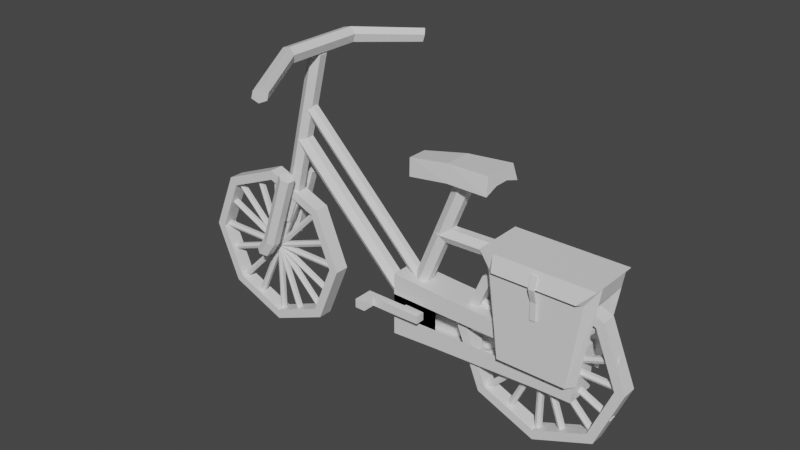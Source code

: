 # Source: bicycle.blend  (saved by Blender 2.90.8; exported with 4.5.12 LTS)
import bpy
from mathutils import Matrix  # noqa: F401  (used for matrix-valued properties, if any)

bpy.ops.wm.read_factory_settings(use_empty=True)
scene = bpy.context.scene
scene.name = 'Scene'

# ---- collections
col_collection = bpy.data.collections.new('Collection'); scene.collection.children.link(col_collection)

# ---- materials (node trees are filled in below, after node groups)
mat_material = bpy.data.materials.new('Material')
mat_material.alpha_threshold = 0.0
mat_material.use_transparent_shadow = False
mat_material.line_color = (0.0, 0.0, 0.0, 1.0)

# ---- material node trees
mat_material.use_nodes = True; mat_material.node_tree.nodes.clear()
_N = mat_material.node_tree.nodes; _L = mat_material.node_tree.links
n0 = _N.new('ShaderNodeOutputMaterial'); n0.name = 'Material Output'; n0.location = (300, 300)
n1 = _N.new('ShaderNodeBsdfPrincipled'); n1.name = 'Principled BSDF'; n1.location = (10, 300)
n1.distribution = 'GGX'
n1.subsurface_method = 'BURLEY'
n1.inputs[2].default_value = 0.4
n1.inputs[3].default_value = 1.45
n1.inputs[27].default_value = (0.0, 0.0, 0.0, 1.0)
n1.inputs[28].default_value = 1.0
_L.new(n1.outputs[0], n0.inputs[0])
n0.is_active_output = True

# ---- world
world_world = bpy.data.worlds.new('World'); scene.world = world_world
world_world.use_nodes = True; world_world.node_tree.nodes.clear()
_N = world_world.node_tree.nodes; _L = world_world.node_tree.links
n0 = _N.new('ShaderNodeOutputWorld'); n0.name = 'World Output'; n0.location = (300, 300)
n1 = _N.new('ShaderNodeBackground'); n1.name = 'Background'; n1.location = (10, 300)
n1.inputs[0].default_value = (0.05088, 0.05088, 0.05088, 1.0)
_L.new(n1.outputs[0], n0.inputs[0])
n0.is_active_output = True
world_world.color = (0.05088, 0.05088, 0.05088)
world_world.use_sun_shadow = False
world_world.sun_shadow_jitter_overblur = 0.0

# ---- meshes
me_cube_001 = bpy.data.meshes.new('Cube.001')
me_cube_001.from_pydata([(0.4603, 0.3053, 0.9687), (-0.3467, 0.3053, 0.9687), (0.7201, 0.3053, 2.147), (-0.6065, 0.3053, 2.147), (-0.6065, 0.2071, 2.147), (0.5312, 0.2071, 0.9687), (0.7201, 0.2071, 2.147), (-0.4176, 0.2071, 0.9687), (-0.4823, 0.3053, 1.963), (0.5959, 0.3053, 1.963), (-0.577, 0.2071, 1.963), (0.6906, 0.2071, 1.963), (-0.424, 0.36, 1.963), (-0.4464, 0.3053, 2.147), (0.5599, 0.3053, 2.147), (0.5375, 0.36, 1.963), (0.02416, 0.3624, 1.955), (0.02264, 0.3215, 2.092), (0.09091, 0.3215, 2.092), (0.08939, 0.3624, 1.955), (0.02416, 0.3827, 1.961), (0.02264, 0.3418, 2.098), (0.09091, 0.3418, 2.098), (0.08939, 0.3827, 1.961), (0.08939, 0.3443, 1.906), (0.02416, 0.3443, 1.906), (0.08939, 0.3644, 1.899), (0.02416, 0.3644, 1.899), (0.08939, 0.3073, 1.797), (0.02416, 0.3073, 1.797), (0.08939, 0.3285, 1.799), (0.02416, 0.3285, 1.799), (0.08939, 0.3073, 1.798), (0.02416, 0.3073, 1.798), (0.08939, 0.3285, 1.797), (0.02416, 0.3285, 1.797), (0.08939, 0.3043, 1.594), (0.02416, 0.3043, 1.594), (0.08939, 0.3255, 1.593), (0.02416, 0.3255, 1.593), (0.4603, -0.3107, 0.9687), (-0.3467, -0.3107, 0.9687), (0.7201, -0.3107, 2.147), (-0.6065, -0.3107, 2.147), (-0.6065, -0.2125, 2.147), (0.5312, -0.2125, 0.9687), (0.7201, -0.2125, 2.147), (-0.4176, -0.2125, 0.9687), (-0.4823, -0.3107, 1.963), (0.5959, -0.3107, 1.963), (-0.577, -0.2125, 1.963), (0.6906, -0.2125, 1.963), (-0.424, -0.3654, 1.963), (-0.4464, -0.3107, 2.147), (0.5599, -0.3107, 2.147), (0.5375, -0.3654, 1.963), (-0.6065, -0.002705, 2.147), (0.7201, -0.002705, 2.147), (0.6906, -0.002705, 1.963), (-0.577, -0.002705, 1.963), (0.02416, -0.3678, 1.955), (0.02264, -0.3269, 2.092), (0.09091, -0.3269, 2.092), (0.08939, -0.3678, 1.955), (0.02416, -0.3881, 1.961), (0.02264, -0.3472, 2.098), (0.09091, -0.3472, 2.098), (0.08939, -0.3881, 1.961), (0.08939, -0.3497, 1.906), (0.02416, -0.3497, 1.906), (0.08939, -0.3698, 1.899), (0.02416, -0.3698, 1.899), (0.08939, -0.3128, 1.797), (0.02416, -0.3128, 1.797), (0.08939, -0.3339, 1.799), (0.02416, -0.3339, 1.799), (0.08939, -0.3127, 1.798), (0.02416, -0.3127, 1.798), (0.08939, -0.3339, 1.797), (0.02416, -0.3339, 1.797), (0.08939, -0.3097, 1.594), (0.02416, -0.3097, 1.594), (0.08939, -0.3309, 1.593), (0.02416, -0.3309, 1.593), (0.4684, 0.1777, 1.268), (0.4684, 0.1777, 0.729), (-1.804, 0.1777, 1.375), (-1.804, 0.1777, 0.6217), (0.07628, 0.1777, 0.7205), (-1.233, 0.1777, 0.6575), (-1.233, 0.1777, 1.34), (0.07628, 0.1777, 1.277), (0.4684, 0.1777, 1.088), (0.4684, 0.1777, 0.9087), (-1.804, 0.1777, 1.124), (-1.804, 0.1777, 0.8729), (-1.233, 0.1777, 1.112), (-1.233, 0.1777, 0.8848), (0.07628, 0.1777, 1.091), (0.07628, 0.1777, 0.9059), (-1.804, 0.1777, 1.124), (-1.804, 0.1777, 0.8729), (-1.233, 0.1777, 1.112), (-1.233, 0.1777, 0.8848), (-1.804, 0.1777, 1.124), (-1.804, 0.1777, 0.8729), (-1.233, 0.1777, 1.112), (-1.233, 0.1777, 0.8848), (-1.637, 0.1777, 1.051), (-1.637, 0.1777, 0.9462), (-1.399, 0.1777, 1.046), (-1.399, 0.1777, 0.9512), (-1.637, 0.2027, 1.051), (-1.637, 0.2027, 0.9462), (-1.399, 0.2027, 1.046), (-1.399, 0.2027, 0.9512), (-1.637, 0.2888, 1.051), (-1.637, 0.2888, 0.9462), (-1.399, 0.2888, 1.046), (-1.399, 0.2888, 0.9512), (-1.399, 0.2027, 1.046), (-1.399, 0.2027, 0.9512), (-1.399, 0.2888, 1.046), (-1.399, 0.2888, 0.9512), (0.4684, -0.1831, 1.268), (0.4684, -0.1831, 0.729), (-1.804, -0.1831, 1.375), (-1.804, -0.1831, 0.6217), (0.07628, -0.1831, 0.7205), (-1.233, -0.1831, 0.6575), (-1.233, -0.1831, 1.34), (0.07628, -0.1831, 1.277), (0.4684, -0.1831, 1.088), (0.4684, -0.1831, 0.9087), (-1.804, -0.1831, 1.124), (-1.804, -0.1831, 0.8729), (-1.233, -0.1831, 1.112), (-1.233, -0.1831, 0.8848), (0.07628, -0.1831, 1.091), (0.07628, -0.1831, 0.9059), (-1.804, -0.1831, 1.124), (-1.804, -0.1831, 0.8729), (-1.233, -0.1831, 1.112), (-1.233, -0.1831, 0.8848), (-1.804, -0.002705, 0.6217), (0.4684, -0.002705, 1.268), (-1.804, -0.002705, 1.375), (0.4684, -0.002705, 0.729), (-1.233, -0.002705, 0.6575), (0.07628, -0.002705, 0.7205), (0.07628, -0.002705, 1.277), (-1.233, -0.002705, 1.34), (0.4684, -0.002705, 0.9087), (0.4684, -0.002705, 1.088), (-1.804, -0.002705, 0.8729), (-1.804, -0.002705, 1.124), (-1.804, -0.1831, 1.124), (-1.804, -0.1831, 0.8729), (-1.233, -0.1831, 1.112), (-1.233, -0.1831, 0.8848), (-1.637, -0.1831, 1.051), (-1.637, -0.1831, 0.9462), (-1.399, -0.1831, 1.046), (-1.399, -0.1831, 0.9512), (-1.637, -0.2081, 1.051), (-1.637, -0.2081, 0.9462), (-1.399, -0.2081, 1.046), (-1.399, -0.2081, 0.9512), (-1.637, -0.2942, 1.051), (-1.637, -0.2942, 0.9462), (-1.399, -0.2942, 1.046), (-1.399, -0.2942, 0.9512), (-1.399, -0.2081, 1.046), (-1.399, -0.2081, 0.9512), (-1.399, -0.2942, 1.046), (-1.399, -0.2942, 0.9512), (-1.399, 0.2027, 1.046), (-1.399, 0.2027, 0.9512), (-1.399, 0.2888, 1.046), (-1.399, 0.2888, 0.9512), (-0.8994, 0.2027, 1.046), (-0.8994, 0.2027, 0.9512), (-0.8994, 0.2888, 1.046), (-0.8994, 0.2888, 0.9512), (-2.137, -0.2081, 1.051), (-2.137, -0.2081, 0.9462), (-2.137, -0.2942, 1.051), (-2.137, -0.2942, 0.9462), (-2.012, -0.2081, 1.051), (-2.012, -0.2942, 1.051), (-2.012, -0.2942, 0.9462), (-2.012, -0.2081, 0.9462), (-1.024, 0.2888, 1.046), (-1.024, 0.2888, 0.9512), (-1.024, 0.2027, 0.9512), (-1.024, 0.2027, 1.046), (-0.8994, 0.4388, 1.046), (-0.8994, 0.4388, 0.9512), (-1.024, 0.4388, 1.046), (-2.137, -0.2942, 1.051), (-2.137, -0.2942, 0.9462), (-2.012, -0.2942, 0.9462), (-2.012, -0.2942, 1.051), (-1.024, 0.4388, 0.9512), (-2.137, -0.4442, 1.051), (-2.137, -0.4442, 0.9462), (-2.012, -0.4442, 0.9462), (-2.012, -0.4442, 1.051), (-3.745, 0.08614, 1.999), (-3.745, -0.09155, 1.999), (-3.037, 0.08614, 1.706), (-3.037, -0.09155, 1.706), (-2.745, 0.08614, 0.9985), (-2.745, -0.09155, 0.9985), (-3.037, 0.08614, 0.2914), (-3.037, -0.09155, 0.2914), (-3.745, 0.08614, -0.001455), (-3.745, -0.09155, -0.001455), (-4.452, 0.08614, 0.2914), (-4.452, -0.09155, 0.2914), (-4.745, 0.08614, 0.9985), (-4.745, -0.09155, 0.9985), (-4.452, 0.08614, 1.706), (-4.452, -0.09155, 1.706), (-3.745, 0.08614, 1.884), (-3.119, 0.08614, 1.624), (-3.119, -0.09155, 1.624), (-3.745, -0.09155, 1.884), (-2.859, 0.08614, 0.9985), (-2.859, -0.09155, 0.9985), (-3.119, 0.08614, 0.3727), (-3.119, -0.09155, 0.3727), (-3.745, 0.08614, 0.1135), (-3.745, -0.09155, 0.1135), (-4.37, 0.08614, 0.3727), (-4.37, -0.09155, 0.3727), (-4.63, 0.08614, 0.9985), (-4.63, -0.09155, 0.9985), (-4.37, 0.08614, 1.624), (-4.37, -0.09155, 1.624), (-3.745, 0.08614, 1.999), (-3.037, 0.08614, 1.706), (-3.037, -0.09155, 1.706), (-3.745, -0.09155, 1.999), (-2.745, 0.08614, 0.9985), (-2.745, -0.09155, 0.9985), (-3.037, 0.08614, 0.2914), (-3.037, -0.09155, 0.2914), (-3.745, 0.08614, -0.001455), (-3.745, -0.09155, -0.001455), (-4.452, 0.08614, 0.2914), (-4.452, -0.09155, 0.2914), (-4.745, 0.08614, 0.9985), (-4.745, -0.09155, 0.9985), (-4.452, 0.08614, 1.706), (-4.452, -0.09155, 1.706), (-0.003474, 0.08614, 1.999), (-0.003474, -0.09155, 1.999), (0.7036, 0.08614, 1.706), (0.7036, -0.09155, 1.706), (0.9965, 0.08614, 0.9985), (0.9965, -0.09155, 0.9985), (0.7036, 0.08614, 0.2914), (0.7036, -0.09155, 0.2914), (-0.003474, 0.08614, -0.001455), (-0.003474, -0.09155, -0.001455), (-0.7106, 0.08614, 0.2914), (-0.7106, -0.09155, 0.2914), (-1.003, 0.08614, 0.9985), (-1.003, -0.09155, 0.9985), (-0.7106, 0.08614, 1.706), (-0.7106, -0.09155, 1.706), (-0.003474, 0.08614, 1.884), (0.6224, 0.08614, 1.624), (0.6224, -0.09155, 1.624), (-0.003474, -0.09155, 1.884), (0.8816, 0.08614, 0.9985), (0.8816, -0.09155, 0.9985), (0.6224, 0.08614, 0.3727), (0.6224, -0.09155, 0.3727), (-0.003474, 0.08614, 0.1135), (-0.003474, -0.09155, 0.1135), (-0.6293, 0.08614, 0.3727), (-0.6293, -0.09155, 0.3727), (-0.8886, 0.08614, 0.9985), (-0.8886, -0.09155, 0.9985), (-0.6293, 0.08614, 1.624), (-0.6293, -0.09155, 1.624), (-0.003474, 0.08614, 1.999), (0.7036, 0.08614, 1.706), (0.7036, -0.09155, 1.706), (-0.003474, -0.09155, 1.999), (0.9965, 0.08614, 0.9985), (0.9965, -0.09155, 0.9985), (0.7036, 0.08614, 0.2914), (0.7036, -0.09155, 0.2914), (-0.003474, 0.08614, -0.001455), (-0.003474, -0.09155, -0.001455), (-0.7106, 0.08614, 0.2914), (-0.7106, -0.09155, 0.2914), (-1.003, 0.08614, 0.9985), (-1.003, -0.09155, 0.9985), (-0.7106, 0.08614, 1.706), (-0.7106, -0.09155, 1.706), (-1.675, 0.09502, 0.9294), (-3.273, 0.09502, 2.527), (-1.616, 0.04616, 0.9893), (-3.213, 0.04616, 2.587), (-1.616, -0.05157, 0.9893), (-3.213, -0.05157, 2.587), (-1.675, -0.1004, 0.9294), (-3.273, -0.1004, 2.527), (-1.735, -0.05157, 0.8696), (-3.333, -0.05157, 2.467), (-1.735, 0.04616, 0.8696), (-3.333, 0.04616, 2.467), (-3.603, 0.09502, 1.412), (-3.006, 0.09502, 3.577), (-3.522, 0.04616, 1.389), (-2.925, 0.04616, 3.554), (-3.522, -0.05157, 1.389), (-2.925, -0.05157, 3.554), (-3.603, -0.1004, 1.412), (-3.006, -0.1004, 3.577), (-3.684, -0.05157, 1.436), (-3.087, -0.05157, 3.601), (-3.684, 0.04616, 1.436), (-3.087, 0.04616, 3.601), (-3.445, 0.09502, 1.791), (-3.364, 0.04616, 1.767), (-3.364, -0.05157, 1.767), (-3.445, -0.1004, 1.791), (-3.526, -0.05157, 1.814), (-3.526, 0.04616, 1.814), (-1.595, 0.07059, 1.373), (-3.192, 0.07059, 2.97), (-1.55, 0.03394, 1.417), (-3.147, 0.03394, 3.015), (-1.55, -0.03935, 1.417), (-3.147, -0.03935, 3.015), (-1.595, -0.076, 1.373), (-3.192, -0.076, 2.97), (-1.64, -0.03935, 1.328), (-3.237, -0.03935, 2.925), (-1.64, 0.03394, 1.328), (-3.237, 0.03394, 2.925), (-1.709, 0.09502, 0.9237), (-0.9858, 0.09502, 2.718), (-1.631, 0.04616, 0.892), (-0.9073, 0.04616, 2.686), (-1.631, -0.05157, 0.892), (-0.9073, -0.05157, 2.686), (-1.709, -0.1004, 0.9237), (-0.9858, -0.1004, 2.718), (-1.788, -0.05157, 0.9553), (-1.064, -0.05157, 2.749), (-1.788, 0.04616, 0.9553), (-1.064, 0.04616, 2.749), (-2.558, 1.254, 3.617), (-2.558, -1.259, 3.617), (-2.518, 1.2, 3.56), (-2.518, -1.205, 3.56), (-2.543, 1.2, 3.475), (-2.543, -1.205, 3.475), (-2.607, 1.254, 3.447), (-2.607, -1.259, 3.447), (-2.647, 1.308, 3.505), (-2.647, -1.313, 3.505), (-2.622, 1.308, 3.59), (-2.622, -1.313, 3.59), (-2.958, 0.4611, 3.743), (-2.958, -0.4665, 3.743), (-2.89, -0.4665, 3.672), (-2.89, 0.4611, 3.672), (-2.918, -0.4665, 3.578), (-2.918, 0.4611, 3.578), (-3.012, -0.4665, 3.555), (-3.012, 0.4611, 3.555), (-3.08, -0.4665, 3.625), (-3.08, 0.4611, 3.625), (-3.053, -0.4665, 3.719), (-3.053, 0.4611, 3.719), (-1.624, -0.1504, 2.568), (-1.647, -0.1189, 2.764), (-1.624, 0.1491, 2.568), (-1.647, 0.1176, 2.764), (-0.5825, -0.2618, 2.691), (-0.6057, -0.2069, 2.887), (-0.5825, 0.2605, 2.691), (-0.6057, 0.2056, 2.887), (-1.624, 0.04927, 2.568), (-1.624, -0.05056, 2.568), (-1.647, -0.05056, 2.764), (-1.647, 0.04927, 2.764), (-0.5893, -0.08769, 2.748), (-0.5893, 0.08639, 2.748), (-0.6057, 0.08639, 2.887), (-0.6057, -0.08769, 2.887), (-1.107, 0.2048, 2.662), (-1.13, 0.1616, 2.859), (-1.107, -0.2061, 2.662), (-1.13, -0.1629, 2.859), (-1.13, 0.06783, 2.859), (-1.13, -0.06913, 2.859), (-1.111, 0.06783, 2.691), (-1.111, -0.06913, 2.691), (0.01127, -0.04039, 1.916), (0.01127, -0.04039, 0.07906), (-0.02314, -0.02052, 1.916), (-0.02314, -0.02052, 0.07906), (-0.02314, 0.01922, 1.916), (-0.02314, 0.01922, 0.07906), (0.01127, 0.03909, 1.916), (0.01127, 0.03909, 0.07906), (0.04569, 0.01922, 1.916), (0.04569, 0.01922, 0.07906), (0.04569, -0.02052, 1.916), (0.04569, -0.02052, 0.07906), (0.6607, -0.04039, 1.647), (-0.6382, -0.04039, 0.3481), (0.6364, -0.02052, 1.671), (-0.6625, -0.02052, 0.3724), (0.6364, 0.01922, 1.671), (-0.6625, 0.01922, 0.3724), (0.6607, 0.03909, 1.647), (-0.6382, 0.03909, 0.3481), (0.6851, 0.01922, 1.623), (-0.6139, 0.01922, 0.3237), (0.6851, -0.02052, 1.623), (-0.6139, -0.02052, 0.3237), (0.9298, -0.04039, 0.9975), (-0.9072, -0.04039, 0.9975), (0.9298, -0.02052, 1.032), (-0.9072, -0.02052, 1.032), (0.9298, 0.01922, 1.032), (-0.9072, 0.01922, 1.032), (0.9298, 0.03909, 0.9975), (-0.9072, 0.03909, 0.9975), (0.9298, 0.01922, 0.9631), (-0.9072, 0.01922, 0.9631), (0.9298, -0.02052, 0.9631), (-0.9072, -0.02052, 0.9631), (0.6607, -0.04039, 0.3481), (-0.6382, -0.04039, 1.647), (0.6851, -0.02052, 0.3724), (-0.6139, -0.02052, 1.671), (0.6851, 0.01922, 0.3724), (-0.6139, 0.01922, 1.671), (0.6607, 0.03909, 0.3481), (-0.6382, 0.03909, 1.647), (0.6364, 0.01922, 0.3237), (-0.6625, 0.01922, 1.623), (0.6364, -0.02052, 0.3237), (-0.6625, -0.02052, 1.623), (0.8437, -0.04039, 0.6094), (-0.8212, -0.04039, 1.386), (0.8583, -0.02052, 0.6406), (-0.8066, -0.02052, 1.417), (0.8583, 0.01922, 0.6406), (-0.8066, 0.01922, 1.417), (0.8437, 0.03909, 0.6094), (-0.8212, 0.03909, 1.386), (0.8292, 0.01922, 0.5782), (-0.8357, 0.01922, 1.355), (0.8292, -0.02052, 0.5782), (-0.8357, -0.02052, 1.355), (0.3254, -0.04039, 0.1344), (-0.3029, -0.04039, 1.861), (0.3578, -0.02052, 0.1462), (-0.2705, -0.02052, 1.872), (0.3578, 0.01922, 0.1462), (-0.2705, 0.01922, 1.872), (0.3254, 0.03909, 0.1344), (-0.3029, 0.03909, 1.861), (0.2931, 0.01922, 0.1227), (-0.3352, 0.01922, 1.849), (0.2931, -0.02052, 0.1227), (-0.3352, -0.02052, 1.849), (-0.3769, -0.04039, 0.1651), (0.3994, -0.04039, 1.83), (-0.3457, -0.02052, 0.1506), (0.4306, -0.02052, 1.815), (-0.3457, 0.01922, 0.1506), (0.4306, 0.01922, 1.815), (-0.3769, 0.03909, 0.1651), (0.3994, 0.03909, 1.83), (-0.4081, 0.01922, 0.1797), (0.3683, 0.01922, 1.845), (-0.4081, -0.02052, 0.1797), (0.3683, -0.02052, 1.845), (-0.8518, -0.04039, 0.6834), (0.8744, -0.04039, 1.312), (-0.84, -0.02052, 0.6511), (0.8861, -0.02052, 1.279), (-0.84, 0.01922, 0.6511), (0.8861, 0.01922, 1.279), (-0.8518, 0.03909, 0.6834), (0.8744, 0.03909, 1.312), (-0.8636, 0.01922, 0.7157), (0.8626, 0.01922, 1.344), (-0.8636, -0.02052, 0.7157), (0.8626, -0.02052, 1.344), (-3.743, -0.04039, 1.916), (-3.743, -0.04039, 0.07906), (-3.777, -0.02052, 1.916), (-3.777, -0.02052, 0.07906), (-3.777, 0.01922, 1.916), (-3.777, 0.01922, 0.07906), (-3.743, 0.03909, 1.916), (-3.743, 0.03909, 0.07906), (-3.708, 0.01922, 1.916), (-3.708, 0.01922, 0.07906), (-3.708, -0.02052, 1.916), (-3.708, -0.02052, 0.07906), (-3.093, -0.04039, 1.647), (-4.392, -0.04039, 0.3481), (-3.117, -0.02052, 1.671), (-4.416, -0.02052, 0.3724), (-3.117, 0.01922, 1.671), (-4.416, 0.01922, 0.3724), (-3.093, 0.03909, 1.647), (-4.392, 0.03909, 0.3481), (-3.069, 0.01922, 1.623), (-4.368, 0.01922, 0.3237), (-3.069, -0.02052, 1.623), (-4.368, -0.02052, 0.3237), (-2.824, -0.04039, 0.9975), (-4.661, -0.04039, 0.9975), (-2.824, -0.02052, 1.032), (-4.661, -0.02052, 1.032), (-2.824, 0.01922, 1.032), (-4.661, 0.01922, 1.032), (-2.824, 0.03909, 0.9975), (-4.661, 0.03909, 0.9975), (-2.824, 0.01922, 0.9631), (-4.661, 0.01922, 0.9631), (-2.824, -0.02052, 0.9631), (-4.661, -0.02052, 0.9631), (-3.093, -0.04039, 0.3481), (-4.392, -0.04039, 1.647), (-3.069, -0.02052, 0.3724), (-4.368, -0.02052, 1.671), (-3.069, 0.01922, 0.3724), (-4.368, 0.01922, 1.671), (-3.093, 0.03909, 0.3481), (-4.392, 0.03909, 1.647), (-3.117, 0.01922, 0.3237), (-4.416, 0.01922, 1.623), (-3.117, -0.02052, 0.3237), (-4.416, -0.02052, 1.623), (-2.91, -0.04039, 0.6094), (-4.575, -0.04039, 1.386), (-2.896, -0.02052, 0.6406), (-4.56, -0.02052, 1.417), (-2.896, 0.01922, 0.6406), (-4.56, 0.01922, 1.417), (-2.91, 0.03909, 0.6094), (-4.575, 0.03909, 1.386), (-2.925, 0.01922, 0.5782), (-4.589, 0.01922, 1.355), (-2.925, -0.02052, 0.5782), (-4.589, -0.02052, 1.355), (-3.428, -0.04039, 0.1344), (-4.057, -0.04039, 1.861), (-3.396, -0.02052, 0.1462), (-4.024, -0.02052, 1.872), (-3.396, 0.01922, 0.1462), (-4.024, 0.01922, 1.872), (-3.428, 0.03909, 0.1344), (-4.057, 0.03909, 1.861), (-3.461, 0.01922, 0.1227), (-4.089, 0.01922, 1.849), (-3.461, -0.02052, 0.1227), (-4.089, -0.02052, 1.849), (-4.131, -0.04039, 0.1651), (-3.354, -0.04039, 1.83), (-4.099, -0.02052, 0.1506), (-3.323, -0.02052, 1.815), (-4.099, 0.01922, 0.1506), (-3.323, 0.01922, 1.815), (-4.131, 0.03909, 0.1651), (-3.354, 0.03909, 1.83), (-4.162, 0.01922, 0.1797), (-3.386, 0.01922, 1.845), (-4.162, -0.02052, 0.1797), (-3.386, -0.02052, 1.845), (-4.606, -0.04039, 0.6834), (-2.879, -0.04039, 1.312), (-4.594, -0.02052, 0.6511), (-2.868, -0.02052, 1.279), (-4.594, 0.01922, 0.6511), (-2.868, 0.01922, 1.279), (-4.606, 0.03909, 0.6834), (-2.879, 0.03909, 1.312), (-4.617, 0.01922, 0.7157), (-2.891, 0.01922, 1.344), (-4.617, -0.02052, 0.7157), (-2.891, -0.02052, 1.344), (-3.803, 0.2806, 0.9762), (-3.376, 0.2806, 2.057), (-3.727, 0.2318, 0.9442), (-3.3, 0.2318, 2.025), (-3.727, 0.134, 0.9442), (-3.3, 0.134, 2.025), (-3.803, 0.08518, 0.9762), (-3.376, 0.08518, 2.057), (-3.878, 0.134, 1.008), (-3.451, 0.134, 2.089), (-3.878, 0.2318, 1.008), (-3.451, 0.2318, 2.089), (-3.679, 0.2806, 1.153), (-3.604, 0.2318, 1.121), (-3.604, 0.134, 1.121), (-3.679, 0.08518, 1.153), (-3.755, 0.134, 1.185), (-3.755, 0.2318, 1.185), (-3.803, -0.1031, 0.9762), (-3.376, -0.1031, 2.057), (-3.727, -0.1519, 0.9442), (-3.3, -0.1519, 2.025), (-3.727, -0.2497, 0.9442), (-3.3, -0.2497, 2.025), (-3.803, -0.2985, 0.9762), (-3.376, -0.2985, 2.057), (-3.878, -0.2497, 1.008), (-3.451, -0.2497, 2.089), (-3.878, -0.1519, 1.008), (-3.451, -0.1519, 2.089), (-3.679, -0.1031, 1.153), (-3.604, -0.1519, 1.121), (-3.604, -0.2497, 1.121), (-3.679, -0.2985, 1.153), (-3.755, -0.2497, 1.185), (-3.755, -0.1519, 1.185), (-1.301, 0.09502, 1.985), (0.6332, 0.09502, 2.033), (-1.299, 0.04616, 1.9), (0.6353, 0.04616, 1.948), (-1.299, -0.05157, 1.9), (0.6353, -0.05157, 1.948), (-1.301, -0.1004, 1.985), (0.6332, -0.1004, 2.033), (-1.303, -0.05157, 2.07), (0.6311, -0.05157, 2.118), (-1.303, 0.04616, 2.07), (0.6311, 0.04616, 2.118)], [], [(2, 9, 15, 14), (4, 6, 2, 3), (8, 9, 0, 1), (1, 0, 5, 7), (8, 1, 7, 10), (56, 57, 6, 4), (9, 2, 6, 11), (0, 9, 11, 5), (3, 8, 10, 4), (5, 11, 10, 7), (58, 59, 10, 11), (13, 14, 15, 12), (9, 8, 12, 15), (3, 2, 14, 13), (8, 3, 13, 12), (4, 10, 59, 56), (11, 6, 57, 58), (17, 16, 19, 18), (21, 22, 23, 20), (17, 18, 22, 21), (18, 19, 23, 22), (16, 17, 21, 20), (23, 19, 24, 26), (24, 25, 29, 28), (16, 20, 27, 25), (20, 23, 26, 27), (19, 16, 25, 24), (29, 31, 35, 33), (25, 27, 31, 29), (27, 26, 30, 31), (26, 24, 28, 30), (34, 32, 36, 38), (31, 30, 34, 35), (30, 28, 32, 34), (28, 29, 33, 32), (36, 37, 39, 38), (32, 33, 37, 36), (33, 35, 39, 37), (35, 34, 38, 39), (42, 54, 55, 49), (44, 43, 42, 46), (48, 41, 40, 49), (41, 47, 45, 40), (48, 50, 47, 41), (56, 44, 46, 57), (49, 51, 46, 42), (40, 45, 51, 49), (43, 44, 50, 48), (45, 47, 50, 51), (58, 51, 50, 59), (53, 52, 55, 54), (49, 55, 52, 48), (43, 53, 54, 42), (48, 52, 53, 43), (44, 56, 59, 50), (51, 58, 57, 46), (61, 62, 63, 60), (65, 64, 67, 66), (61, 65, 66, 62), (62, 66, 67, 63), (60, 64, 65, 61), (67, 70, 68, 63), (68, 72, 73, 69), (60, 69, 71, 64), (64, 71, 70, 67), (63, 68, 69, 60), (73, 77, 79, 75), (69, 73, 75, 71), (71, 75, 74, 70), (70, 74, 72, 68), (78, 82, 80, 76), (75, 79, 78, 74), (74, 78, 76, 72), (72, 76, 77, 73), (80, 82, 83, 81), (76, 80, 81, 77), (77, 81, 83, 79), (79, 83, 82, 78), (155, 146, 86, 94), (98, 91, 84, 92), (94, 86, 90, 96), (96, 90, 91, 98), (89, 97, 99, 88), (87, 95, 97, 89), (97, 95, 105, 107), (88, 99, 93, 85), (99, 98, 92, 93), (144, 154, 95, 87), (154, 155, 94, 95), (101, 100, 102, 103), (93, 92, 153, 152), (85, 93, 152, 147), (91, 90, 151, 150), (84, 91, 150, 145), (89, 88, 149, 148), (87, 89, 148, 144), (92, 84, 145, 153), (88, 85, 147, 149), (90, 86, 146, 151), (105, 104, 106, 107), (94, 96, 106, 104), (96, 97, 107, 106), (95, 94, 104, 105), (109, 111, 110, 108), (115, 113, 117, 119), (111, 109, 113, 115), (109, 108, 112, 113), (108, 110, 114, 112), (110, 111, 115, 114), (117, 116, 118, 119), (113, 112, 116, 117), (112, 114, 118, 116), (115, 119, 123, 121), (121, 123, 179, 177), (119, 118, 122, 123), (114, 115, 121, 120), (118, 114, 120, 122), (155, 134, 126, 146), (138, 132, 124, 131), (134, 136, 130, 126), (136, 138, 131, 130), (129, 128, 139, 137), (127, 129, 137, 135), (137, 159, 157, 135), (128, 125, 133, 139), (139, 133, 132, 138), (144, 127, 135, 154), (154, 135, 134, 155), (141, 143, 142, 140), (133, 152, 153, 132), (125, 147, 152, 133), (131, 150, 151, 130), (124, 145, 150, 131), (129, 148, 149, 128), (127, 144, 148, 129), (132, 153, 145, 124), (128, 149, 147, 125), (130, 151, 146, 126), (157, 159, 158, 156), (134, 156, 158, 136), (136, 158, 159, 137), (135, 157, 156, 134), (161, 160, 162, 163), (167, 171, 169, 165), (163, 167, 165, 161), (161, 165, 164, 160), (160, 164, 166, 162), (162, 166, 167, 163), (169, 171, 170, 168), (189, 188, 184, 186), (164, 168, 170, 166), (167, 173, 175, 171), (172, 174, 175, 173), (171, 175, 174, 170), (166, 172, 173, 167), (170, 174, 172, 166), (193, 192, 198, 203), (120, 121, 177, 176), (122, 120, 176, 178), (123, 122, 178, 179), (180, 181, 183, 182), (194, 193, 183, 181), (195, 194, 181, 180), (192, 195, 180, 182), (185, 187, 186, 184), (191, 190, 187, 185), (192, 182, 196, 198), (188, 191, 185, 184), (164, 165, 191, 188), (169, 168, 189, 190), (165, 169, 190, 191), (168, 164, 188, 189), (178, 176, 195, 192), (176, 177, 194, 195), (177, 179, 193, 194), (179, 178, 192, 193), (203, 198, 196, 197), (201, 202, 207, 206), (186, 187, 200, 199), (183, 193, 203, 197), (187, 190, 201, 200), (182, 183, 197, 196), (190, 189, 202, 201), (189, 186, 199, 202), (206, 207, 204, 205), (200, 201, 206, 205), (202, 199, 204, 207), (199, 200, 205, 204), (208, 209, 211, 210), (210, 211, 213, 212), (212, 213, 215, 214), (214, 215, 217, 216), (216, 217, 219, 218), (218, 219, 221, 220), (208, 210, 241, 240), (220, 221, 223, 222), (222, 223, 209, 208), (222, 208, 240, 254), (215, 213, 245, 247), (209, 223, 255, 243), (211, 209, 243, 242), (218, 220, 252, 250), (221, 219, 251, 253), (214, 216, 248, 246), (217, 215, 247, 249), (210, 212, 244, 241), (220, 222, 254, 252), (213, 211, 242, 245), (223, 221, 253, 255), (216, 218, 250, 248), (219, 217, 249, 251), (212, 214, 246, 244), (225, 224, 240, 241), (227, 226, 242, 243), (228, 225, 241, 244), (226, 229, 245, 242), (230, 228, 244, 246), (229, 231, 247, 245), (232, 230, 246, 248), (231, 233, 249, 247), (234, 232, 248, 250), (233, 235, 251, 249), (236, 234, 250, 252), (235, 237, 253, 251), (238, 236, 252, 254), (237, 239, 255, 253), (224, 238, 254, 240), (239, 227, 243, 255), (227, 239, 238, 224), (239, 237, 236, 238), (237, 235, 234, 236), (235, 233, 232, 234), (233, 231, 230, 232), (231, 229, 228, 230), (229, 226, 225, 228), (226, 227, 224, 225), (256, 257, 259, 258), (258, 259, 261, 260), (260, 261, 263, 262), (262, 263, 265, 264), (264, 265, 267, 266), (266, 267, 269, 268), (271, 269, 301, 303), (268, 269, 271, 270), (270, 271, 257, 256), (261, 259, 290, 293), (264, 266, 298, 296), (267, 265, 297, 299), (260, 262, 294, 292), (270, 256, 288, 302), (256, 258, 289, 288), (263, 261, 293, 295), (257, 271, 303, 291), (259, 257, 291, 290), (266, 268, 300, 298), (269, 267, 299, 301), (262, 264, 296, 294), (265, 263, 295, 297), (258, 260, 292, 289), (268, 270, 302, 300), (273, 272, 288, 289), (275, 274, 290, 291), (276, 273, 289, 292), (274, 277, 293, 290), (278, 276, 292, 294), (277, 279, 295, 293), (280, 278, 294, 296), (279, 281, 297, 295), (282, 280, 296, 298), (281, 283, 299, 297), (284, 282, 298, 300), (283, 285, 301, 299), (286, 284, 300, 302), (285, 287, 303, 301), (272, 286, 302, 288), (287, 275, 291, 303), (275, 287, 286, 272), (287, 285, 284, 286), (285, 283, 282, 284), (283, 281, 280, 282), (281, 279, 278, 280), (279, 277, 276, 278), (277, 274, 273, 276), (274, 275, 272, 273), (304, 305, 307, 306), (306, 307, 309, 308), (308, 309, 311, 310), (310, 311, 313, 312), (307, 305, 315, 313, 311, 309), (312, 313, 315, 314), (314, 315, 305, 304), (304, 306, 308, 310, 312, 314), (328, 317, 319, 329), (329, 319, 321, 330), (330, 321, 323, 331), (331, 323, 325, 332), (319, 317, 327, 325, 323, 321), (332, 325, 327, 333), (333, 327, 317, 328), (316, 318, 320, 322, 324, 326), (326, 333, 328, 316), (324, 332, 333, 326), (322, 331, 332, 324), (320, 330, 331, 322), (318, 329, 330, 320), (316, 328, 329, 318), (334, 335, 337, 336), (336, 337, 339, 338), (338, 339, 341, 340), (340, 341, 343, 342), (337, 335, 345, 343, 341, 339), (342, 343, 345, 344), (344, 345, 335, 334), (334, 336, 338, 340, 342, 344), (346, 347, 349, 348), (348, 349, 351, 350), (350, 351, 353, 352), (352, 353, 355, 354), (349, 347, 357, 355, 353, 351), (354, 355, 357, 356), (356, 357, 347, 346), (346, 348, 350, 352, 354, 356), (371, 359, 361, 372), (372, 361, 363, 374), (374, 363, 365, 376), (376, 365, 367, 378), (361, 359, 369, 367, 365, 363), (378, 367, 369, 380), (380, 369, 359, 371), (358, 360, 362, 364, 366, 368), (368, 381, 370, 358), (381, 380, 371, 370), (366, 379, 381, 368), (379, 378, 380, 381), (364, 377, 379, 366), (377, 376, 378, 379), (362, 375, 377, 364), (375, 374, 376, 377), (360, 373, 375, 362), (373, 372, 374, 375), (358, 370, 373, 360), (370, 371, 372, 373), (390, 393, 385, 384), (398, 399, 389, 388), (394, 397, 387, 386), (400, 401, 383, 382), (405, 394, 386, 400), (403, 392, 383, 401), (399, 385, 393, 402), (402, 393, 392, 403), (398, 388, 395, 404), (404, 395, 394, 405), (388, 389, 396, 395), (395, 396, 397, 394), (382, 383, 392, 391), (391, 392, 393, 390), (390, 404, 405, 391), (384, 398, 404, 390), (396, 402, 403, 397), (389, 399, 402, 396), (397, 403, 401, 387), (391, 405, 400, 382), (386, 387, 401, 400), (384, 385, 399, 398), (406, 407, 409, 408), (408, 409, 411, 410), (410, 411, 413, 412), (412, 413, 415, 414), (409, 407, 417, 415, 413, 411), (414, 415, 417, 416), (416, 417, 407, 406), (406, 408, 410, 412, 414, 416), (418, 419, 421, 420), (420, 421, 423, 422), (422, 423, 425, 424), (424, 425, 427, 426), (421, 419, 429, 427, 425, 423), (426, 427, 429, 428), (428, 429, 419, 418), (418, 420, 422, 424, 426, 428), (430, 431, 433, 432), (432, 433, 435, 434), (434, 435, 437, 436), (436, 437, 439, 438), (433, 431, 441, 439, 437, 435), (438, 439, 441, 440), (440, 441, 431, 430), (430, 432, 434, 436, 438, 440), (442, 443, 445, 444), (444, 445, 447, 446), (446, 447, 449, 448), (448, 449, 451, 450), (445, 443, 453, 451, 449, 447), (450, 451, 453, 452), (452, 453, 443, 442), (442, 444, 446, 448, 450, 452), (454, 455, 457, 456), (456, 457, 459, 458), (458, 459, 461, 460), (460, 461, 463, 462), (457, 455, 465, 463, 461, 459), (462, 463, 465, 464), (464, 465, 455, 454), (454, 456, 458, 460, 462, 464), (466, 467, 469, 468), (468, 469, 471, 470), (470, 471, 473, 472), (472, 473, 475, 474), (469, 467, 477, 475, 473, 471), (474, 475, 477, 476), (476, 477, 467, 466), (466, 468, 470, 472, 474, 476), (478, 479, 481, 480), (480, 481, 483, 482), (482, 483, 485, 484), (484, 485, 487, 486), (481, 479, 489, 487, 485, 483), (486, 487, 489, 488), (488, 489, 479, 478), (478, 480, 482, 484, 486, 488), (490, 491, 493, 492), (492, 493, 495, 494), (494, 495, 497, 496), (496, 497, 499, 498), (493, 491, 501, 499, 497, 495), (498, 499, 501, 500), (500, 501, 491, 490), (490, 492, 494, 496, 498, 500), (502, 503, 505, 504), (504, 505, 507, 506), (506, 507, 509, 508), (508, 509, 511, 510), (505, 503, 513, 511, 509, 507), (510, 511, 513, 512), (512, 513, 503, 502), (502, 504, 506, 508, 510, 512), (514, 515, 517, 516), (516, 517, 519, 518), (518, 519, 521, 520), (520, 521, 523, 522), (517, 515, 525, 523, 521, 519), (522, 523, 525, 524), (524, 525, 515, 514), (514, 516, 518, 520, 522, 524), (526, 527, 529, 528), (528, 529, 531, 530), (530, 531, 533, 532), (532, 533, 535, 534), (529, 527, 537, 535, 533, 531), (534, 535, 537, 536), (536, 537, 527, 526), (526, 528, 530, 532, 534, 536), (538, 539, 541, 540), (540, 541, 543, 542), (542, 543, 545, 544), (544, 545, 547, 546), (541, 539, 549, 547, 545, 543), (546, 547, 549, 548), (548, 549, 539, 538), (538, 540, 542, 544, 546, 548), (550, 551, 553, 552), (552, 553, 555, 554), (554, 555, 557, 556), (556, 557, 559, 558), (553, 551, 561, 559, 557, 555), (558, 559, 561, 560), (560, 561, 551, 550), (550, 552, 554, 556, 558, 560), (562, 563, 565, 564), (564, 565, 567, 566), (566, 567, 569, 568), (568, 569, 571, 570), (565, 563, 573, 571, 569, 567), (570, 571, 573, 572), (572, 573, 563, 562), (562, 564, 566, 568, 570, 572), (574, 575, 577, 576), (576, 577, 579, 578), (578, 579, 581, 580), (580, 581, 583, 582), (577, 575, 585, 583, 581, 579), (582, 583, 585, 584), (584, 585, 575, 574), (574, 576, 578, 580, 582, 584), (586, 587, 589, 588), (588, 589, 591, 590), (590, 591, 593, 592), (592, 593, 595, 594), (589, 587, 597, 595, 593, 591), (594, 595, 597, 596), (596, 597, 587, 586), (586, 588, 590, 592, 594, 596), (610, 599, 601, 611), (611, 601, 603, 612), (612, 603, 605, 613), (613, 605, 607, 614), (601, 599, 609, 607, 605, 603), (614, 607, 609, 615), (615, 609, 599, 610), (598, 600, 602, 604, 606, 608), (608, 615, 610, 598), (606, 614, 615, 608), (604, 613, 614, 606), (602, 612, 613, 604), (600, 611, 612, 602), (598, 610, 611, 600), (628, 617, 619, 629), (629, 619, 621, 630), (630, 621, 623, 631), (631, 623, 625, 632), (619, 617, 627, 625, 623, 621), (632, 625, 627, 633), (633, 627, 617, 628), (616, 618, 620, 622, 624, 626), (626, 633, 628, 616), (624, 632, 633, 626), (622, 631, 632, 624), (620, 630, 631, 622), (618, 629, 630, 620), (616, 628, 629, 618), (634, 635, 637, 636), (636, 637, 639, 638), (638, 639, 641, 640), (640, 641, 643, 642), (637, 635, 645, 643, 641, 639), (642, 643, 645, 644), (644, 645, 635, 634), (634, 636, 638, 640, 642, 644)])
_uv = me_cube_001.uv_layers.new(name='UVMap')
_uv.uv.foreach_set('vector', [0.875, 0.5, 0.8359, 0.5, 0.8359, 0.5, 0.875, 0.5, 0.375, 0.1667, 0.625, 0.1667, 0.625, 0.25, 0.375, 0.25, 0.375, 0.2891, 0.625, 0.2891, 0.625, 0.5, 0.375, 0.5, 0.375, 0.5, 0.625, 0.5, 0.625, 0.5833, 0.375, 0.5833, 0.1641, 0.5, 0.375, 0.5, 0.375, 0.5833, 0.1641, 0.5833, 0.375, 0.125, 0.625, 0.125, 0.625, 0.1667, 0.375, 0.1667, 0.8359, 0.5, 0.875, 0.5, 0.875, 0.5833, 0.8359, 0.5833, 0.625, 0.5, 0.8359, 0.5, 0.8359, 0.5833, 0.625, 0.5833, 0.125, 0.5, 0.1641, 0.5, 0.1641, 0.5833, 0.125, 0.5833, 0.625, 0.5833, 0.8359, 0.5833, 0.1641, 0.5833, 0.375, 0.5833, 0.8359, 0.625, 0.1641, 0.625, 0.1641, 0.5833, 0.8359, 0.5833, 0.375, 0.25, 0.625, 0.25, 0.625, 0.2891, 0.375, 0.2891, 0.625, 0.2891, 0.375, 0.2891, 0.375, 0.2891, 0.625, 0.2891, 0.375, 0.25, 0.625, 0.25, 0.625, 0.25, 0.375, 0.25, 0.1641, 0.5, 0.125, 0.5, 0.125, 0.5, 0.1641, 0.5, 0.125, 0.5833, 0.1641, 0.5833, 0.1641, 0.625, 0.125, 0.625, 0.8359, 0.5833, 0.875, 0.5833, 0.875, 0.625, 0.8359, 0.625, 0.375, 0.25, 0.375, 0.2891, 0.625, 0.2891, 0.625, 0.25, 0.375, 0.25, 0.625, 0.25, 0.625, 0.2891, 0.375, 0.2891, 0.375, 0.25, 0.625, 0.25, 0.625, 0.25, 0.375, 0.25, 0.625, 0.25, 0.625, 0.2891, 0.625, 0.2891, 0.625, 0.25, 0.375, 0.2891, 0.375, 0.25, 0.375, 0.25, 0.375, 0.2891, 0.625, 0.2891, 0.625, 0.2891, 0.625, 0.2891, 0.625, 0.2891, 0.625, 0.2891, 0.375, 0.2891, 0.375, 0.2891, 0.625, 0.2891, 0.375, 0.2891, 0.375, 0.2891, 0.375, 0.2891, 0.375, 0.2891, 0.375, 0.2891, 0.625, 0.2891, 0.625, 0.2891, 0.375, 0.2891, 0.625, 0.2891, 0.375, 0.2891, 0.375, 0.2891, 0.625, 0.2891, 0.375, 0.2891, 0.375, 0.2891, 0.375, 0.2891, 0.375, 0.2891, 0.375, 0.2891, 0.375, 0.2891, 0.375, 0.2891, 0.375, 0.2891, 0.375, 0.2891, 0.625, 0.2891, 0.625, 0.2891, 0.375, 0.2891, 0.625, 0.2891, 0.625, 0.2891, 0.625, 0.2891, 0.625, 0.2891, 0.625, 0.2891, 0.625, 0.2891, 0.625, 0.2891, 0.625, 0.2891, 0.375, 0.2891, 0.625, 0.2891, 0.625, 0.2891, 0.375, 0.2891, 0.625, 0.2891, 0.625, 0.2891, 0.625, 0.2891, 0.625, 0.2891, 0.625, 0.2891, 0.375, 0.2891, 0.375, 0.2891, 0.625, 0.2891, 0.625, 0.2891, 0.375, 0.2891, 0.375, 0.2891, 0.625, 0.2891, 0.625, 0.2891, 0.375, 0.2891, 0.375, 0.2891, 0.625, 0.2891, 0.375, 0.2891, 0.375, 0.2891, 0.375, 0.2891, 0.375, 0.2891, 0.375, 0.2891, 0.625, 0.2891, 0.625, 0.2891, 0.375, 0.2891, 0.875, 0.5, 0.875, 0.5, 0.8359, 0.5, 0.8359, 0.5, 0.375, 0.1667, 0.375, 0.25, 0.625, 0.25, 0.625, 0.1667, 0.375, 0.2891, 0.375, 0.5, 0.625, 0.5, 0.625, 0.2891, 0.375, 0.5, 0.375, 0.5833, 0.625, 0.5833, 0.625, 0.5, 0.1641, 0.5, 0.1641, 0.5833, 0.375, 0.5833, 0.375, 0.5, 0.375, 0.125, 0.375, 0.1667, 0.625, 0.1667, 0.625, 0.125, 0.8359, 0.5, 0.8359, 0.5833, 0.875, 0.5833, 0.875, 0.5, 0.625, 0.5, 0.625, 0.5833, 0.8359, 0.5833, 0.8359, 0.5, 0.125, 0.5, 0.125, 0.5833, 0.1641, 0.5833, 0.1641, 0.5, 0.625, 0.5833, 0.375, 0.5833, 0.1641, 0.5833, 0.8359, 0.5833, 0.8359, 0.625, 0.8359, 0.5833, 0.1641, 0.5833, 0.1641, 0.625, 0.375, 0.25, 0.375, 0.2891, 0.625, 0.2891, 0.625, 0.25, 0.625, 0.2891, 0.625, 0.2891, 0.375, 0.2891, 0.375, 0.2891, 0.375, 0.25, 0.375, 0.25, 0.625, 0.25, 0.625, 0.25, 0.1641, 0.5, 0.1641, 0.5, 0.125, 0.5, 0.125, 0.5, 0.125, 0.5833, 0.125, 0.625, 0.1641, 0.625, 0.1641, 0.5833, 0.8359, 0.5833, 0.8359, 0.625, 0.875, 0.625, 0.875, 0.5833, 0.375, 0.25, 0.625, 0.25, 0.625, 0.2891, 0.375, 0.2891, 0.375, 0.25, 0.375, 0.2891, 0.625, 0.2891, 0.625, 0.25, 0.375, 0.25, 0.375, 0.25, 0.625, 0.25, 0.625, 0.25, 0.625, 0.25, 0.625, 0.25, 0.625, 0.2891, 0.625, 0.2891, 0.375, 0.2891, 0.375, 0.2891, 0.375, 0.25, 0.375, 0.25, 0.625, 0.2891, 0.625, 0.2891, 0.625, 0.2891, 0.625, 0.2891, 0.625, 0.2891, 0.625, 0.2891, 0.375, 0.2891, 0.375, 0.2891, 0.375, 0.2891, 0.375, 0.2891, 0.375, 0.2891, 0.375, 0.2891, 0.375, 0.2891, 0.375, 0.2891, 0.625, 0.2891, 0.625, 0.2891, 0.625, 0.2891, 0.625, 0.2891, 0.375, 0.2891, 0.375, 0.2891, 0.375, 0.2891, 0.375, 0.2891, 0.375, 0.2891, 0.375, 0.2891, 0.375, 0.2891, 0.375, 0.2891, 0.375, 0.2891, 0.375, 0.2891, 0.375, 0.2891, 0.375, 0.2891, 0.625, 0.2891, 0.625, 0.2891, 0.625, 0.2891, 0.625, 0.2891, 0.625, 0.2891, 0.625, 0.2891, 0.625, 0.2891, 0.625, 0.2891, 0.625, 0.2891, 0.625, 0.2891, 0.375, 0.2891, 0.375, 0.2891, 0.625, 0.2891, 0.625, 0.2891, 0.625, 0.2891, 0.625, 0.2891, 0.625, 0.2891, 0.625, 0.2891, 0.625, 0.2891, 0.625, 0.2891, 0.375, 0.2891, 0.375, 0.2891, 0.625, 0.2891, 0.625, 0.2891, 0.375, 0.2891, 0.375, 0.2891, 0.625, 0.2891, 0.625, 0.2891, 0.375, 0.2891, 0.375, 0.2891, 0.375, 0.2891, 0.375, 0.2891, 0.375, 0.2891, 0.375, 0.2891, 0.375, 0.2891, 0.375, 0.2891, 0.625, 0.2891, 0.625, 0.2891, 0.5417, 0.125, 0.625, 0.125, 0.625, 0.25, 0.5417, 0.25, 0.5417, 0.4167, 0.625, 0.4167, 0.625, 0.5, 0.5417, 0.5, 0.5417, 0.25, 0.625, 0.25, 0.625, 0.3333, 0.5417, 0.3333, 0.5417, 0.3333, 0.625, 0.3333, 0.625, 0.4167, 0.5417, 0.4167, 0.375, 0.3333, 0.4583, 0.3333, 0.4583, 0.4167, 0.375, 0.4167, 0.375, 0.25, 0.4583, 0.25, 0.4583, 0.3333, 0.375, 0.3333, 0.4583, 0.3333, 0.4583, 0.25, 0.4583, 0.25, 0.4583, 0.3333, 0.375, 0.4167, 0.4583, 0.4167, 0.4583, 0.5, 0.375, 0.5, 0.4583, 0.4167, 0.5417, 0.4167, 0.5417, 0.5, 0.4583, 0.5, 0.375, 0.125, 0.4583, 0.125, 0.4583, 0.25, 0.375, 0.25, 0.4583, 0.125, 0.5417, 0.125, 0.5417, 0.25, 0.4583, 0.25, 0.4583, 0.25, 0.5417, 0.25, 0.5417, 0.3333, 0.4583, 0.3333, 0.4583, 0.5, 0.5417, 0.5, 0.5417, 0.625, 0.4583, 0.625, 0.375, 0.5, 0.4583, 0.5, 0.4583, 0.625, 0.375, 0.625, 0.7083, 0.5, 0.7917, 0.5, 0.7917, 0.625, 0.7083, 0.625, 0.625, 0.5, 0.7083, 0.5, 0.7083, 0.625, 0.625, 0.625, 0.2083, 0.5, 0.2917, 0.5, 0.2917, 0.625, 0.2083, 0.625, 0.125, 0.5, 0.2083, 0.5, 0.2083, 0.625, 0.125, 0.625, 0.5417, 0.5, 0.625, 0.5, 0.625, 0.625, 0.5417, 0.625, 0.2917, 0.5, 0.375, 0.5, 0.375, 0.625, 0.2917, 0.625, 0.7917, 0.5, 0.875, 0.5, 0.875, 0.625, 0.7917, 0.625, 0.4583, 0.25, 0.5417, 0.25, 0.5417, 0.3333, 0.4583, 0.3333, 0.5417, 0.25, 0.5417, 0.3333, 0.5417, 0.3333, 0.5417, 0.25, 0.0, 0.0, 0.0, 0.0, 0.0, 0.0, 0.0, 0.0, 0.4583, 0.25, 0.5417, 0.25, 0.5417, 0.25, 0.4583, 0.25, 0.4583, 0.25, 0.4583, 0.3333, 0.5417, 0.3333, 0.5417, 0.25, 0.4583, 0.3333, 0.4583, 0.25, 0.4583, 0.25, 0.4583, 0.3333, 0.4583, 0.3333, 0.4583, 0.25, 0.4583, 0.25, 0.4583, 0.3333, 0.4583, 0.25, 0.5417, 0.25, 0.5417, 0.25, 0.4583, 0.25, 0.5417, 0.25, 0.5417, 0.3333, 0.5417, 0.3333, 0.5417, 0.25, 0.5417, 0.3333, 0.4583, 0.3333, 0.4583, 0.3333, 0.5417, 0.3333, 0.4583, 0.25, 0.5417, 0.25, 0.5417, 0.3333, 0.4583, 0.3333, 0.4583, 0.25, 0.5417, 0.25, 0.5417, 0.25, 0.4583, 0.25, 0.5417, 0.25, 0.5417, 0.3333, 0.5417, 0.3333, 0.5417, 0.25, 0.4583, 0.3333, 0.4583, 0.3333, 0.4583, 0.3333, 0.4583, 0.3333, 0.4583, 0.3333, 0.4583, 0.3333, 0.4583, 0.3333, 0.4583, 0.3333, 0.4583, 0.3333, 0.5417, 0.3333, 0.5417, 0.3333, 0.4583, 0.3333, 0.5417, 0.3333, 0.4583, 0.3333, 0.4583, 0.3333, 0.5417, 0.3333, 0.5417, 0.3333, 0.5417, 0.3333, 0.5417, 0.3333, 0.5417, 0.3333, 0.5417, 0.125, 0.5417, 0.25, 0.625, 0.25, 0.625, 0.125, 0.5417, 0.4167, 0.5417, 0.5, 0.625, 0.5, 0.625, 0.4167, 0.5417, 0.25, 0.5417, 0.3333, 0.625, 0.3333, 0.625, 0.25, 0.5417, 0.3333, 0.5417, 0.4167, 0.625, 0.4167, 0.625, 0.3333, 0.375, 0.3333, 0.375, 0.4167, 0.4583, 0.4167, 0.4583, 0.3333, 0.375, 0.25, 0.375, 0.3333, 0.4583, 0.3333, 0.4583, 0.25, 0.4583, 0.3333, 0.4583, 0.3333, 0.4583, 0.25, 0.4583, 0.25, 0.375, 0.4167, 0.375, 0.5, 0.4583, 0.5, 0.4583, 0.4167, 0.4583, 0.4167, 0.4583, 0.5, 0.5417, 0.5, 0.5417, 0.4167, 0.375, 0.125, 0.375, 0.25, 0.4583, 0.25, 0.4583, 0.125, 0.4583, 0.125, 0.4583, 0.25, 0.5417, 0.25, 0.5417, 0.125, 0.4583, 0.25, 0.4583, 0.3333, 0.5417, 0.3333, 0.5417, 0.25, 0.4583, 0.5, 0.4583, 0.625, 0.5417, 0.625, 0.5417, 0.5, 0.375, 0.5, 0.375, 0.625, 0.4583, 0.625, 0.4583, 0.5, 0.7083, 0.5, 0.7083, 0.625, 0.7917, 0.625, 0.7917, 0.5, 0.625, 0.5, 0.625, 0.625, 0.7083, 0.625, 0.7083, 0.5, 0.2083, 0.5, 0.2083, 0.625, 0.2917, 0.625, 0.2917, 0.5, 0.125, 0.5, 0.125, 0.625, 0.2083, 0.625, 0.2083, 0.5, 0.5417, 0.5, 0.5417, 0.625, 0.625, 0.625, 0.625, 0.5, 0.2917, 0.5, 0.2917, 0.625, 0.375, 0.625, 0.375, 0.5, 0.7917, 0.5, 0.7917, 0.625, 0.875, 0.625, 0.875, 0.5, 0.4583, 0.25, 0.4583, 0.3333, 0.5417, 0.3333, 0.5417, 0.25, 0.5417, 0.25, 0.5417, 0.25, 0.5417, 0.3333, 0.5417, 0.3333, 0.0, 0.0, 0.0, 0.0, 0.0, 0.0, 0.0, 0.0, 0.4583, 0.25, 0.4583, 0.25, 0.5417, 0.25, 0.5417, 0.25, 0.4583, 0.25, 0.5417, 0.25, 0.5417, 0.3333, 0.4583, 0.3333, 0.4583, 0.3333, 0.4583, 0.3333, 0.4583, 0.25, 0.4583, 0.25, 0.4583, 0.3333, 0.4583, 0.3333, 0.4583, 0.25, 0.4583, 0.25, 0.4583, 0.25, 0.4583, 0.25, 0.5417, 0.25, 0.5417, 0.25, 0.5417, 0.25, 0.5417, 0.25, 0.5417, 0.3333, 0.5417, 0.3333, 0.5417, 0.3333, 0.5417, 0.3333, 0.4583, 0.3333, 0.4583, 0.3333, 0.4583, 0.25, 0.4583, 0.3333, 0.5417, 0.3333, 0.5417, 0.25, 0.5417, 0.25, 0.5417, 0.25, 0.5417, 0.25, 0.5417, 0.25, 0.5417, 0.25, 0.5417, 0.25, 0.5417, 0.3333, 0.5417, 0.3333, 0.4583, 0.3333, 0.4583, 0.3333, 0.4583, 0.3333, 0.4583, 0.3333, 0.5417, 0.3333, 0.5417, 0.3333, 0.4583, 0.3333, 0.4583, 0.3333, 0.4583, 0.3333, 0.4583, 0.3333, 0.5417, 0.3333, 0.5417, 0.3333, 0.5417, 0.3333, 0.5417, 0.3333, 0.4583, 0.3333, 0.4583, 0.3333, 0.5417, 0.3333, 0.5417, 0.3333, 0.5417, 0.3333, 0.5417, 0.3333, 0.4583, 0.3333, 0.5417, 0.3333, 0.5417, 0.3333, 0.4583, 0.3333, 0.5417, 0.3333, 0.4583, 0.3333, 0.4583, 0.3333, 0.5417, 0.3333, 0.5417, 0.3333, 0.5417, 0.3333, 0.5417, 0.3333, 0.5417, 0.3333, 0.4583, 0.3333, 0.5417, 0.3333, 0.5417, 0.3333, 0.4583, 0.3333, 0.5417, 0.3333, 0.4583, 0.3333, 0.4583, 0.3333, 0.5417, 0.3333, 0.4583, 0.3333, 0.4583, 0.3333, 0.4583, 0.3333, 0.4583, 0.3333, 0.5417, 0.3333, 0.4583, 0.3333, 0.4583, 0.3333, 0.5417, 0.3333, 0.5417, 0.3333, 0.5417, 0.3333, 0.5417, 0.3333, 0.5417, 0.3333, 0.4583, 0.25, 0.4583, 0.25, 0.5417, 0.25, 0.5417, 0.25, 0.4583, 0.25, 0.4583, 0.25, 0.4583, 0.25, 0.4583, 0.25, 0.5417, 0.3333, 0.5417, 0.3333, 0.5417, 0.3333, 0.5417, 0.3333, 0.5417, 0.25, 0.4583, 0.25, 0.4583, 0.25, 0.5417, 0.25, 0.5417, 0.25, 0.4583, 0.25, 0.4583, 0.25, 0.5417, 0.25, 0.4583, 0.25, 0.5417, 0.25, 0.5417, 0.25, 0.4583, 0.25, 0.4583, 0.25, 0.4583, 0.25, 0.4583, 0.25, 0.4583, 0.25, 0.5417, 0.25, 0.5417, 0.25, 0.5417, 0.25, 0.5417, 0.25, 0.5417, 0.3333, 0.5417, 0.3333, 0.5417, 0.3333, 0.5417, 0.3333, 0.5417, 0.3333, 0.4583, 0.3333, 0.4583, 0.3333, 0.5417, 0.3333, 0.4583, 0.3333, 0.4583, 0.3333, 0.4583, 0.3333, 0.4583, 0.3333, 0.4583, 0.3333, 0.5417, 0.3333, 0.5417, 0.3333, 0.4583, 0.3333, 0.4583, 0.3333, 0.5417, 0.3333, 0.5417, 0.3333, 0.4583, 0.3333, 0.4583, 0.25, 0.5417, 0.25, 0.5417, 0.25, 0.4583, 0.25, 0.5417, 0.25, 0.4583, 0.25, 0.4583, 0.25, 0.5417, 0.25, 0.4583, 0.3333, 0.4583, 0.3333, 0.4583, 0.3333, 0.4583, 0.3333, 0.4583, 0.25, 0.4583, 0.25, 0.4583, 0.25, 0.4583, 0.25, 0.5417, 0.3333, 0.4583, 0.3333, 0.4583, 0.3333, 0.5417, 0.3333, 0.4583, 0.25, 0.5417, 0.25, 0.5417, 0.25, 0.4583, 0.25, 0.5417, 0.25, 0.5417, 0.25, 0.5417, 0.25, 0.5417, 0.25, 0.4583, 0.25, 0.5417, 0.25, 0.5417, 0.25, 0.4583, 0.25, 0.4583, 0.25, 0.4583, 0.25, 0.4583, 0.25, 0.4583, 0.25, 0.5417, 0.25, 0.5417, 0.25, 0.5417, 0.25, 0.5417, 0.25, 0.5417, 0.25, 0.4583, 0.25, 0.4583, 0.25, 0.5417, 0.25, 1.0, 0.5, 1.0, 1.0, 0.875, 1.0, 0.875, 0.5, 0.875, 0.5, 0.875, 1.0, 0.75, 1.0, 0.75, 0.5, 0.75, 0.5, 0.75, 1.0, 0.625, 1.0, 0.625, 0.5, 0.625, 0.5, 0.625, 1.0, 0.5, 1.0, 0.5, 0.5, 0.5, 0.5, 0.5, 1.0, 0.375, 1.0, 0.375, 0.5, 0.375, 0.5, 0.375, 1.0, 0.25, 1.0, 0.25, 0.5, 1.0, 0.5, 0.875, 0.5, 0.875, 0.5, 1.0, 0.5, 0.25, 0.5, 0.25, 1.0, 0.125, 1.0, 0.125, 0.5, 0.125, 0.5, 0.125, 1.0, 0.0, 1.0, 0.0, 0.5, 0.125, 0.5, 0.0, 0.5, 0.0, 0.5, 0.125, 0.5, 0.625, 1.0, 0.75, 1.0, 0.75, 1.0, 0.625, 1.0, 0.0, 1.0, 0.125, 1.0, 0.125, 1.0, 0.0, 1.0, 0.875, 1.0, 1.0, 1.0, 1.0, 1.0, 0.875, 1.0, 0.375, 0.5, 0.25, 0.5, 0.25, 0.5, 0.375, 0.5, 0.25, 1.0, 0.375, 1.0, 0.375, 1.0, 0.25, 1.0, 0.625, 0.5, 0.5, 0.5, 0.5, 0.5, 0.625, 0.5, 0.5, 1.0, 0.625, 1.0, 0.625, 1.0, 0.5, 1.0, 0.875, 0.5, 0.75, 0.5, 0.75, 0.5, 0.875, 0.5, 0.25, 0.5, 0.125, 0.5, 0.125, 0.5, 0.25, 0.5, 0.75, 1.0, 0.875, 1.0, 0.875, 1.0, 0.75, 1.0, 0.125, 1.0, 0.25, 1.0, 0.25, 1.0, 0.125, 1.0, 0.5, 0.5, 0.375, 0.5, 0.375, 0.5, 0.5, 0.5, 0.375, 1.0, 0.5, 1.0, 0.5, 1.0, 0.375, 1.0, 0.75, 0.5, 0.625, 0.5, 0.625, 0.5, 0.75, 0.5, 0.9002, 0.4002, 0.75, 0.4624, 0.75, 0.49, 0.9197, 0.4197, 0.25, 0.4624, 0.4002, 0.4002, 0.4197, 0.4197, 0.25, 0.49, 0.9624, 0.25, 0.9002, 0.4002, 0.9197, 0.4197, 0.99, 0.25, 0.4002, 0.4002, 0.4624, 0.25, 0.49, 0.25, 0.4197, 0.4197, 0.9002, 0.0998, 0.9624, 0.25, 0.99, 0.25, 0.9197, 0.08029, 0.4624, 0.25, 0.4002, 0.0998, 0.4197, 0.08029, 0.49, 0.25, 0.75, 0.03758, 0.9002, 0.0998, 0.9197, 0.08029, 0.75, 0.01, 0.4002, 0.0998, 0.25, 0.03758, 0.25, 0.01, 0.4197, 0.08029, 0.5998, 0.0998, 0.75, 0.03758, 0.75, 0.01, 0.5803, 0.08029, 0.25, 0.03758, 0.0998, 0.0998, 0.08029, 0.08029, 0.25, 0.01, 0.5376, 0.25, 0.5998, 0.0998, 0.5803, 0.08029, 0.51, 0.25, 0.0998, 0.0998, 0.03758, 0.25, 0.01, 0.25, 0.08029, 0.08029, 0.5998, 0.4002, 0.5376, 0.25, 0.51, 0.25, 0.5803, 0.4197, 0.03758, 0.25, 0.0998, 0.4002, 0.08029, 0.4197, 0.01, 0.25, 0.75, 0.4624, 0.5998, 0.4002, 0.5803, 0.4197, 0.75, 0.49, 0.0998, 0.4002, 0.25, 0.4624, 0.25, 0.49, 0.08029, 0.4197, 0.25, 0.4624, 0.0998, 0.4002, 0.5998, 0.4002, 0.75, 0.4624, 0.0998, 0.4002, 0.03758, 0.25, 0.5376, 0.25, 0.5998, 0.4002, 0.03758, 0.25, 0.0998, 0.0998, 0.5998, 0.0998, 0.5376, 0.25, 0.0998, 0.0998, 0.25, 0.03758, 0.75, 0.03758, 0.5998, 0.0998, 0.25, 0.03758, 0.4002, 0.0998, 0.9002, 0.0998, 0.75, 0.03758, 0.4002, 0.0998, 0.4624, 0.25, 0.9624, 0.25, 0.9002, 0.0998, 0.4624, 0.25, 0.4002, 0.4002, 0.9002, 0.4002, 0.9624, 0.25, 0.4002, 0.4002, 0.25, 0.4624, 0.75, 0.4624, 0.9002, 0.4002, 1.0, 0.5, 1.0, 1.0, 0.875, 1.0, 0.875, 0.5, 0.875, 0.5, 0.875, 1.0, 0.75, 1.0, 0.75, 0.5, 0.75, 0.5, 0.75, 1.0, 0.625, 1.0, 0.625, 0.5, 0.625, 0.5, 0.625, 1.0, 0.5, 1.0, 0.5, 0.5, 0.5, 0.5, 0.5, 1.0, 0.375, 1.0, 0.375, 0.5, 0.375, 0.5, 0.375, 1.0, 0.25, 1.0, 0.25, 0.5, 0.125, 1.0, 0.25, 1.0, 0.25, 1.0, 0.125, 1.0, 0.25, 0.5, 0.25, 1.0, 0.125, 1.0, 0.125, 0.5, 0.125, 0.5, 0.125, 1.0, 0.0, 1.0, 0.0, 0.5, 0.75, 1.0, 0.875, 1.0, 0.875, 1.0, 0.75, 1.0, 0.5, 0.5, 0.375, 0.5, 0.375, 0.5, 0.5, 0.5, 0.375, 1.0, 0.5, 1.0, 0.5, 1.0, 0.375, 1.0, 0.75, 0.5, 0.625, 0.5, 0.625, 0.5, 0.75, 0.5, 0.125, 0.5, 0.0, 0.5, 0.0, 0.5, 0.125, 0.5, 1.0, 0.5, 0.875, 0.5, 0.875, 0.5, 1.0, 0.5, 0.625, 1.0, 0.75, 1.0, 0.75, 1.0, 0.625, 1.0, 0.0, 1.0, 0.125, 1.0, 0.125, 1.0, 0.0, 1.0, 0.875, 1.0, 1.0, 1.0, 1.0, 1.0, 0.875, 1.0, 0.375, 0.5, 0.25, 0.5, 0.25, 0.5, 0.375, 0.5, 0.25, 1.0, 0.375, 1.0, 0.375, 1.0, 0.25, 1.0, 0.625, 0.5, 0.5, 0.5, 0.5, 0.5, 0.625, 0.5, 0.5, 1.0, 0.625, 1.0, 0.625, 1.0, 0.5, 1.0, 0.875, 0.5, 0.75, 0.5, 0.75, 0.5, 0.875, 0.5, 0.25, 0.5, 0.125, 0.5, 0.125, 0.5, 0.25, 0.5, 0.9002, 0.4002, 0.75, 0.4624, 0.75, 0.49, 0.9197, 0.4197, 0.25, 0.4624, 0.4002, 0.4002, 0.4197, 0.4197, 0.25, 0.49, 0.9624, 0.25, 0.9002, 0.4002, 0.9197, 0.4197, 0.99, 0.25, 0.4002, 0.4002, 0.4624, 0.25, 0.49, 0.25, 0.4197, 0.4197, 0.9002, 0.0998, 0.9624, 0.25, 0.99, 0.25, 0.9197, 0.08029, 0.4624, 0.25, 0.4002, 0.0998, 0.4197, 0.08029, 0.49, 0.25, 0.75, 0.03758, 0.9002, 0.0998, 0.9197, 0.08029, 0.75, 0.01, 0.4002, 0.0998, 0.25, 0.03758, 0.25, 0.01, 0.4197, 0.08029, 0.5998, 0.0998, 0.75, 0.03758, 0.75, 0.01, 0.5803, 0.08029, 0.25, 0.03758, 0.0998, 0.0998, 0.08029, 0.08029, 0.25, 0.01, 0.5376, 0.25, 0.5998, 0.0998, 0.5803, 0.08029, 0.51, 0.25, 0.0998, 0.0998, 0.03758, 0.25, 0.01, 0.25, 0.08029, 0.08029, 0.5998, 0.4002, 0.5376, 0.25, 0.51, 0.25, 0.5803, 0.4197, 0.03758, 0.25, 0.0998, 0.4002, 0.08029, 0.4197, 0.01, 0.25, 0.75, 0.4624, 0.5998, 0.4002, 0.5803, 0.4197, 0.75, 0.49, 0.0998, 0.4002, 0.25, 0.4624, 0.25, 0.49, 0.08029, 0.4197, 0.25, 0.4624, 0.0998, 0.4002, 0.5998, 0.4002, 0.75, 0.4624, 0.0998, 0.4002, 0.03758, 0.25, 0.5376, 0.25, 0.5998, 0.4002, 0.03758, 0.25, 0.0998, 0.0998, 0.5998, 0.0998, 0.5376, 0.25, 0.0998, 0.0998, 0.25, 0.03758, 0.75, 0.03758, 0.5998, 0.0998, 0.25, 0.03758, 0.4002, 0.0998, 0.9002, 0.0998, 0.75, 0.03758, 0.4002, 0.0998, 0.4624, 0.25, 0.9624, 0.25, 0.9002, 0.0998, 0.4624, 0.25, 0.4002, 0.4002, 0.9002, 0.4002, 0.9624, 0.25, 0.4002, 0.4002, 0.25, 0.4624, 0.75, 0.4624, 0.9002, 0.4002, 1.0, 0.5, 1.0, 1.0, 0.8333, 1.0, 0.8333, 0.5, 0.8333, 0.5, 0.8333, 1.0, 0.6667, 1.0, 0.6667, 0.5, 0.6667, 0.5, 0.6667, 1.0, 0.5, 1.0, 0.5, 0.5, 0.5, 0.5, 0.5, 1.0, 0.3333, 1.0, 0.3333, 0.5, 0.4578, 0.37, 0.25, 0.49, 0.04215, 0.37, 0.04215, 0.13, 0.25, 0.01, 0.4578, 0.13, 0.3333, 0.5, 0.3333, 1.0, 0.1667, 1.0, 0.1667, 0.5, 0.1667, 0.5, 0.1667, 1.0, -8.941e-08, 1.0, -8.941e-08, 0.5, 0.75, 0.49, 0.9578, 0.37, 0.9578, 0.13, 0.75, 0.01, 0.5422, 0.13, 0.5422, 0.37, 1.0, 0.5707, 1.0, 1.0, 0.8333, 1.0, 0.8333, 0.5707, 0.8333, 0.5707, 0.8333, 1.0, 0.6667, 1.0, 0.6667, 0.5707, 0.6667, 0.5707, 0.6667, 1.0, 0.5, 1.0, 0.5, 0.5707, 0.5, 0.5707, 0.5, 1.0, 0.3333, 1.0, 0.3333, 0.5707, 0.4578, 0.37, 0.25, 0.49, 0.04215, 0.37, 0.04215, 0.13, 0.25, 0.01, 0.4578, 0.13, 0.3333, 0.5707, 0.3333, 1.0, 0.1667, 1.0, 0.1667, 0.5707, 0.1667, 0.5707, 0.1667, 1.0, -8.941e-08, 1.0, -8.941e-08, 0.5707, 0.75, 0.49, 0.9578, 0.37, 0.9578, 0.13, 0.75, 0.01, 0.5422, 0.13, 0.5422, 0.37, 0.1667, 0.5, 0.1667, 0.5707, -8.941e-08, 0.5707, -8.941e-08, 0.5, 0.3333, 0.5, 0.3333, 0.5707, 0.1667, 0.5707, 0.1667, 0.5, 0.5, 0.5, 0.5, 0.5707, 0.3333, 0.5707, 0.3333, 0.5, 0.6667, 0.5, 0.6667, 0.5707, 0.5, 0.5707, 0.5, 0.5, 0.8333, 0.5, 0.8333, 0.5707, 0.6667, 0.5707, 0.6667, 0.5, 1.0, 0.5, 1.0, 0.5707, 0.8333, 0.5707, 0.8333, 0.5, 1.0, 0.5, 1.0, 1.0, 0.8333, 1.0, 0.8333, 0.5, 0.8333, 0.5, 0.8333, 1.0, 0.6667, 1.0, 0.6667, 0.5, 0.6667, 0.5, 0.6667, 1.0, 0.5, 1.0, 0.5, 0.5, 0.5, 0.5, 0.5, 1.0, 0.3333, 1.0, 0.3333, 0.5, 0.4578, 0.37, 0.25, 0.49, 0.04215, 0.37, 0.04215, 0.13, 0.25, 0.01, 0.4578, 0.13, 0.3333, 0.5, 0.3333, 1.0, 0.1667, 1.0, 0.1667, 0.5, 0.1667, 0.5, 0.1667, 1.0, -8.941e-08, 1.0, -8.941e-08, 0.5, 0.75, 0.49, 0.9578, 0.37, 0.9578, 0.13, 0.75, 0.01, 0.5422, 0.13, 0.5422, 0.37, 1.0, 0.5, 1.0, 1.0, 0.8333, 1.0, 0.8333, 0.5, 0.8333, 0.5, 0.8333, 1.0, 0.6667, 1.0, 0.6667, 0.5, 0.6667, 0.5, 0.6667, 1.0, 0.5, 1.0, 0.5, 0.5, 0.5, 0.5, 0.5, 1.0, 0.3333, 1.0, 0.3333, 0.5, 0.4578, 0.37, 0.25, 0.49, 0.04215, 0.37, 0.04215, 0.13, 0.25, 0.01, 0.4578, 0.13, 0.3333, 0.5, 0.3333, 1.0, 0.1667, 1.0, 0.1667, 0.5, 0.1667, 0.5, 0.1667, 1.0, -8.941e-08, 1.0, -8.941e-08, 0.5, 0.75, 0.49, 0.9578, 0.37, 0.9578, 0.13, 0.75, 0.01, 0.5422, 0.13, 0.5422, 0.37, 1.0, 0.8333, 1.0, 1.0, 0.8333, 1.0, 0.8333, 0.8333, 0.8333, 0.8333, 0.8333, 1.0, 0.6667, 1.0, 0.6667, 0.8333, 0.6667, 0.8333, 0.6667, 1.0, 0.5, 1.0, 0.5, 0.8333, 0.5, 0.8333, 0.5, 1.0, 0.3333, 1.0, 0.3333, 0.8333, 0.4578, 0.37, 0.25, 0.49, 0.04215, 0.37, 0.04215, 0.13, 0.25, 0.01, 0.4578, 0.13, 0.3333, 0.8333, 0.3333, 1.0, 0.1667, 1.0, 0.1667, 0.8333, 0.1667, 0.8333, 0.1667, 1.0, -8.941e-08, 1.0, -8.941e-08, 0.8333, 0.75, 0.49, 0.9578, 0.37, 0.9578, 0.13, 0.75, 0.01, 0.5422, 0.13, 0.5422, 0.37, 0.1667, 0.5, 0.1667, 0.6667, -8.941e-08, 0.6667, -8.941e-08, 0.5, 0.1667, 0.6667, 0.1667, 0.8333, -8.941e-08, 0.8333, -8.941e-08, 0.6667, 0.3333, 0.5, 0.3333, 0.6667, 0.1667, 0.6667, 0.1667, 0.5, 0.3333, 0.6667, 0.3333, 0.8333, 0.1667, 0.8333, 0.1667, 0.6667, 0.5, 0.5, 0.5, 0.6667, 0.3333, 0.6667, 0.3333, 0.5, 0.5, 0.6667, 0.5, 0.8333, 0.3333, 0.8333, 0.3333, 0.6667, 0.6667, 0.5, 0.6667, 0.6667, 0.5, 0.6667, 0.5, 0.5, 0.6667, 0.6667, 0.6667, 0.8333, 0.5, 0.8333, 0.5, 0.6667, 0.8333, 0.5, 0.8333, 0.6667, 0.6667, 0.6667, 0.6667, 0.5, 0.8333, 0.6667, 0.8333, 0.8333, 0.6667, 0.8333, 0.6667, 0.6667, 1.0, 0.5, 1.0, 0.6667, 0.8333, 0.6667, 0.8333, 0.5, 1.0, 0.6667, 1.0, 0.8333, 0.8333, 0.8333, 0.8333, 0.6667, 0.375, 0.1667, 0.625, 0.1667, 0.625, 0.25, 0.375, 0.25, 0.375, 0.375, 0.625, 0.375, 0.625, 0.5, 0.375, 0.5, 0.375, 0.6667, 0.625, 0.6667, 0.625, 0.75, 0.375, 0.75, 0.375, 0.875, 0.625, 0.875, 0.625, 1.0, 0.375, 1.0, 0.25, 0.6667, 0.375, 0.6667, 0.375, 0.75, 0.25, 0.75, 0.75, 0.6667, 0.875, 0.6667, 0.875, 0.75, 0.75, 0.75, 0.75, 0.5, 0.875, 0.5, 0.875, 0.5833, 0.75, 0.5833, 0.75, 0.5833, 0.875, 0.5833, 0.875, 0.6667, 0.75, 0.6667, 0.25, 0.5, 0.375, 0.5, 0.375, 0.5833, 0.25, 0.5833, 0.25, 0.5833, 0.375, 0.5833, 0.375, 0.6667, 0.25, 0.6667, 0.375, 0.5, 0.625, 0.5, 0.625, 0.5833, 0.375, 0.5833, 0.375, 0.5833, 0.625, 0.5833, 0.625, 0.6667, 0.375, 0.6667, 0.375, 0.0, 0.625, 0.0, 0.625, 0.08333, 0.375, 0.08333, 0.375, 0.08333, 0.625, 0.08333, 0.625, 0.1667, 0.375, 0.1667, 0.125, 0.5833, 0.25, 0.5833, 0.25, 0.6667, 0.125, 0.6667, 0.125, 0.5, 0.25, 0.5, 0.25, 0.5833, 0.125, 0.5833, 0.625, 0.5833, 0.75, 0.5833, 0.75, 0.6667, 0.625, 0.6667, 0.625, 0.5, 0.75, 0.5, 0.75, 0.5833, 0.625, 0.5833, 0.625, 0.6667, 0.75, 0.6667, 0.75, 0.75, 0.625, 0.75, 0.125, 0.6667, 0.25, 0.6667, 0.25, 0.75, 0.125, 0.75, 0.375, 0.75, 0.625, 0.75, 0.625, 0.875, 0.375, 0.875, 0.375, 0.25, 0.625, 0.25, 0.625, 0.375, 0.375, 0.375, 1.0, 0.5, 1.0, 1.0, 0.8333, 1.0, 0.8333, 0.5, 0.8333, 0.5, 0.8333, 1.0, 0.6667, 1.0, 0.6667, 0.5, 0.6667, 0.5, 0.6667, 1.0, 0.5, 1.0, 0.5, 0.5, 0.5, 0.5, 0.5, 1.0, 0.3333, 1.0, 0.3333, 0.5, 0.4578, 0.37, 0.25, 0.49, 0.04215, 0.37, 0.04215, 0.13, 0.25, 0.01, 0.4578, 0.13, 0.3333, 0.5, 0.3333, 1.0, 0.1667, 1.0, 0.1667, 0.5, 0.1667, 0.5, 0.1667, 1.0, -8.941e-08, 1.0, -8.941e-08, 0.5, 0.75, 0.49, 0.9578, 0.37, 0.9578, 0.13, 0.75, 0.01, 0.5422, 0.13, 0.5422, 0.37, 1.0, 0.5, 1.0, 1.0, 0.8333, 1.0, 0.8333, 0.5, 0.8333, 0.5, 0.8333, 1.0, 0.6667, 1.0, 0.6667, 0.5, 0.6667, 0.5, 0.6667, 1.0, 0.5, 1.0, 0.5, 0.5, 0.5, 0.5, 0.5, 1.0, 0.3333, 1.0, 0.3333, 0.5, 0.4578, 0.37, 0.25, 0.49, 0.04215, 0.37, 0.04215, 0.13, 0.25, 0.01, 0.4578, 0.13, 0.3333, 0.5, 0.3333, 1.0, 0.1667, 1.0, 0.1667, 0.5, 0.1667, 0.5, 0.1667, 1.0, -8.941e-08, 1.0, -8.941e-08, 0.5, 0.75, 0.49, 0.9578, 0.37, 0.9578, 0.13, 0.75, 0.01, 0.5422, 0.13, 0.5422, 0.37, 1.0, 0.5, 1.0, 1.0, 0.8333, 1.0, 0.8333, 0.5, 0.8333, 0.5, 0.8333, 1.0, 0.6667, 1.0, 0.6667, 0.5, 0.6667, 0.5, 0.6667, 1.0, 0.5, 1.0, 0.5, 0.5, 0.5, 0.5, 0.5, 1.0, 0.3333, 1.0, 0.3333, 0.5, 0.4578, 0.37, 0.25, 0.49, 0.04215, 0.37, 0.04215, 0.13, 0.25, 0.01, 0.4578, 0.13, 0.3333, 0.5, 0.3333, 1.0, 0.1667, 1.0, 0.1667, 0.5, 0.1667, 0.5, 0.1667, 1.0, -8.941e-08, 1.0, -8.941e-08, 0.5, 0.75, 0.49, 0.9578, 0.37, 0.9578, 0.13, 0.75, 0.01, 0.5422, 0.13, 0.5422, 0.37, 1.0, 0.5, 1.0, 1.0, 0.8333, 1.0, 0.8333, 0.5, 0.8333, 0.5, 0.8333, 1.0, 0.6667, 1.0, 0.6667, 0.5, 0.6667, 0.5, 0.6667, 1.0, 0.5, 1.0, 0.5, 0.5, 0.5, 0.5, 0.5, 1.0, 0.3333, 1.0, 0.3333, 0.5, 0.4578, 0.37, 0.25, 0.49, 0.04215, 0.37, 0.04215, 0.13, 0.25, 0.01, 0.4578, 0.13, 0.3333, 0.5, 0.3333, 1.0, 0.1667, 1.0, 0.1667, 0.5, 0.1667, 0.5, 0.1667, 1.0, -8.941e-08, 1.0, -8.941e-08, 0.5, 0.75, 0.49, 0.9578, 0.37, 0.9578, 0.13, 0.75, 0.01, 0.5422, 0.13, 0.5422, 0.37, 1.0, 0.5, 1.0, 1.0, 0.8333, 1.0, 0.8333, 0.5, 0.8333, 0.5, 0.8333, 1.0, 0.6667, 1.0, 0.6667, 0.5, 0.6667, 0.5, 0.6667, 1.0, 0.5, 1.0, 0.5, 0.5, 0.5, 0.5, 0.5, 1.0, 0.3333, 1.0, 0.3333, 0.5, 0.4578, 0.37, 0.25, 0.49, 0.04215, 0.37, 0.04215, 0.13, 0.25, 0.01, 0.4578, 0.13, 0.3333, 0.5, 0.3333, 1.0, 0.1667, 1.0, 0.1667, 0.5, 0.1667, 0.5, 0.1667, 1.0, -8.941e-08, 1.0, -8.941e-08, 0.5, 0.75, 0.49, 0.9578, 0.37, 0.9578, 0.13, 0.75, 0.01, 0.5422, 0.13, 0.5422, 0.37, 1.0, 0.5, 1.0, 1.0, 0.8333, 1.0, 0.8333, 0.5, 0.8333, 0.5, 0.8333, 1.0, 0.6667, 1.0, 0.6667, 0.5, 0.6667, 0.5, 0.6667, 1.0, 0.5, 1.0, 0.5, 0.5, 0.5, 0.5, 0.5, 1.0, 0.3333, 1.0, 0.3333, 0.5, 0.4578, 0.37, 0.25, 0.49, 0.04215, 0.37, 0.04215, 0.13, 0.25, 0.01, 0.4578, 0.13, 0.3333, 0.5, 0.3333, 1.0, 0.1667, 1.0, 0.1667, 0.5, 0.1667, 0.5, 0.1667, 1.0, -8.941e-08, 1.0, -8.941e-08, 0.5, 0.75, 0.49, 0.9578, 0.37, 0.9578, 0.13, 0.75, 0.01, 0.5422, 0.13, 0.5422, 0.37, 1.0, 0.5, 1.0, 1.0, 0.8333, 1.0, 0.8333, 0.5, 0.8333, 0.5, 0.8333, 1.0, 0.6667, 1.0, 0.6667, 0.5, 0.6667, 0.5, 0.6667, 1.0, 0.5, 1.0, 0.5, 0.5, 0.5, 0.5, 0.5, 1.0, 0.3333, 1.0, 0.3333, 0.5, 0.4578, 0.37, 0.25, 0.49, 0.04215, 0.37, 0.04215, 0.13, 0.25, 0.01, 0.4578, 0.13, 0.3333, 0.5, 0.3333, 1.0, 0.1667, 1.0, 0.1667, 0.5, 0.1667, 0.5, 0.1667, 1.0, -8.941e-08, 1.0, -8.941e-08, 0.5, 0.75, 0.49, 0.9578, 0.37, 0.9578, 0.13, 0.75, 0.01, 0.5422, 0.13, 0.5422, 0.37, 1.0, 0.5, 1.0, 1.0, 0.8333, 1.0, 0.8333, 0.5, 0.8333, 0.5, 0.8333, 1.0, 0.6667, 1.0, 0.6667, 0.5, 0.6667, 0.5, 0.6667, 1.0, 0.5, 1.0, 0.5, 0.5, 0.5, 0.5, 0.5, 1.0, 0.3333, 1.0, 0.3333, 0.5, 0.4578, 0.37, 0.25, 0.49, 0.04215, 0.37, 0.04215, 0.13, 0.25, 0.01, 0.4578, 0.13, 0.3333, 0.5, 0.3333, 1.0, 0.1667, 1.0, 0.1667, 0.5, 0.1667, 0.5, 0.1667, 1.0, -8.941e-08, 1.0, -8.941e-08, 0.5, 0.75, 0.49, 0.9578, 0.37, 0.9578, 0.13, 0.75, 0.01, 0.5422, 0.13, 0.5422, 0.37, 1.0, 0.5, 1.0, 1.0, 0.8333, 1.0, 0.8333, 0.5, 0.8333, 0.5, 0.8333, 1.0, 0.6667, 1.0, 0.6667, 0.5, 0.6667, 0.5, 0.6667, 1.0, 0.5, 1.0, 0.5, 0.5, 0.5, 0.5, 0.5, 1.0, 0.3333, 1.0, 0.3333, 0.5, 0.4578, 0.37, 0.25, 0.49, 0.04215, 0.37, 0.04215, 0.13, 0.25, 0.01, 0.4578, 0.13, 0.3333, 0.5, 0.3333, 1.0, 0.1667, 1.0, 0.1667, 0.5, 0.1667, 0.5, 0.1667, 1.0, -8.941e-08, 1.0, -8.941e-08, 0.5, 0.75, 0.49, 0.9578, 0.37, 0.9578, 0.13, 0.75, 0.01, 0.5422, 0.13, 0.5422, 0.37, 1.0, 0.5, 1.0, 1.0, 0.8333, 1.0, 0.8333, 0.5, 0.8333, 0.5, 0.8333, 1.0, 0.6667, 1.0, 0.6667, 0.5, 0.6667, 0.5, 0.6667, 1.0, 0.5, 1.0, 0.5, 0.5, 0.5, 0.5, 0.5, 1.0, 0.3333, 1.0, 0.3333, 0.5, 0.4578, 0.37, 0.25, 0.49, 0.04215, 0.37, 0.04215, 0.13, 0.25, 0.01, 0.4578, 0.13, 0.3333, 0.5, 0.3333, 1.0, 0.1667, 1.0, 0.1667, 0.5, 0.1667, 0.5, 0.1667, 1.0, -8.941e-08, 1.0, -8.941e-08, 0.5, 0.75, 0.49, 0.9578, 0.37, 0.9578, 0.13, 0.75, 0.01, 0.5422, 0.13, 0.5422, 0.37, 1.0, 0.5, 1.0, 1.0, 0.8333, 1.0, 0.8333, 0.5, 0.8333, 0.5, 0.8333, 1.0, 0.6667, 1.0, 0.6667, 0.5, 0.6667, 0.5, 0.6667, 1.0, 0.5, 1.0, 0.5, 0.5, 0.5, 0.5, 0.5, 1.0, 0.3333, 1.0, 0.3333, 0.5, 0.4578, 0.37, 0.25, 0.49, 0.04215, 0.37, 0.04215, 0.13, 0.25, 0.01, 0.4578, 0.13, 0.3333, 0.5, 0.3333, 1.0, 0.1667, 1.0, 0.1667, 0.5, 0.1667, 0.5, 0.1667, 1.0, -8.941e-08, 1.0, -8.941e-08, 0.5, 0.75, 0.49, 0.9578, 0.37, 0.9578, 0.13, 0.75, 0.01, 0.5422, 0.13, 0.5422, 0.37, 1.0, 0.5, 1.0, 1.0, 0.8333, 1.0, 0.8333, 0.5, 0.8333, 0.5, 0.8333, 1.0, 0.6667, 1.0, 0.6667, 0.5, 0.6667, 0.5, 0.6667, 1.0, 0.5, 1.0, 0.5, 0.5, 0.5, 0.5, 0.5, 1.0, 0.3333, 1.0, 0.3333, 0.5, 0.4578, 0.37, 0.25, 0.49, 0.04215, 0.37, 0.04215, 0.13, 0.25, 0.01, 0.4578, 0.13, 0.3333, 0.5, 0.3333, 1.0, 0.1667, 1.0, 0.1667, 0.5, 0.1667, 0.5, 0.1667, 1.0, -8.941e-08, 1.0, -8.941e-08, 0.5, 0.75, 0.49, 0.9578, 0.37, 0.9578, 0.13, 0.75, 0.01, 0.5422, 0.13, 0.5422, 0.37, 1.0, 0.5, 1.0, 1.0, 0.8333, 1.0, 0.8333, 0.5, 0.8333, 0.5, 0.8333, 1.0, 0.6667, 1.0, 0.6667, 0.5, 0.6667, 0.5, 0.6667, 1.0, 0.5, 1.0, 0.5, 0.5, 0.5, 0.5, 0.5, 1.0, 0.3333, 1.0, 0.3333, 0.5, 0.4578, 0.37, 0.25, 0.49, 0.04215, 0.37, 0.04215, 0.13, 0.25, 0.01, 0.4578, 0.13, 0.3333, 0.5, 0.3333, 1.0, 0.1667, 1.0, 0.1667, 0.5, 0.1667, 0.5, 0.1667, 1.0, -8.941e-08, 1.0, -8.941e-08, 0.5, 0.75, 0.49, 0.9578, 0.37, 0.9578, 0.13, 0.75, 0.01, 0.5422, 0.13, 0.5422, 0.37, 1.0, 0.5, 1.0, 1.0, 0.8333, 1.0, 0.8333, 0.5, 0.8333, 0.5, 0.8333, 1.0, 0.6667, 1.0, 0.6667, 0.5, 0.6667, 0.5, 0.6667, 1.0, 0.5, 1.0, 0.5, 0.5, 0.5, 0.5, 0.5, 1.0, 0.3333, 1.0, 0.3333, 0.5, 0.4578, 0.37, 0.25, 0.49, 0.04215, 0.37, 0.04215, 0.13, 0.25, 0.01, 0.4578, 0.13, 0.3333, 0.5, 0.3333, 1.0, 0.1667, 1.0, 0.1667, 0.5, 0.1667, 0.5, 0.1667, 1.0, -8.941e-08, 1.0, -8.941e-08, 0.5, 0.75, 0.49, 0.9578, 0.37, 0.9578, 0.13, 0.75, 0.01, 0.5422, 0.13, 0.5422, 0.37, 1.0, 0.5, 1.0, 1.0, 0.8333, 1.0, 0.8333, 0.5, 0.8333, 0.5, 0.8333, 1.0, 0.6667, 1.0, 0.6667, 0.5, 0.6667, 0.5, 0.6667, 1.0, 0.5, 1.0, 0.5, 0.5, 0.5, 0.5, 0.5, 1.0, 0.3333, 1.0, 0.3333, 0.5, 0.4578, 0.37, 0.25, 0.49, 0.04215, 0.37, 0.04215, 0.13, 0.25, 0.01, 0.4578, 0.13, 0.3333, 0.5, 0.3333, 1.0, 0.1667, 1.0, 0.1667, 0.5, 0.1667, 0.5, 0.1667, 1.0, -8.941e-08, 1.0, -8.941e-08, 0.5, 0.75, 0.49, 0.9578, 0.37, 0.9578, 0.13, 0.75, 0.01, 0.5422, 0.13, 0.5422, 0.37, 1.0, 0.5, 1.0, 1.0, 0.8333, 1.0, 0.8333, 0.5, 0.8333, 0.5, 0.8333, 1.0, 0.6667, 1.0, 0.6667, 0.5, 0.6667, 0.5, 0.6667, 1.0, 0.5, 1.0, 0.5, 0.5, 0.5, 0.5, 0.5, 1.0, 0.3333, 1.0, 0.3333, 0.5, 0.4578, 0.37, 0.25, 0.49, 0.04215, 0.37, 0.04215, 0.13, 0.25, 0.01, 0.4578, 0.13, 0.3333, 0.5, 0.3333, 1.0, 0.1667, 1.0, 0.1667, 0.5, 0.1667, 0.5, 0.1667, 1.0, -8.941e-08, 1.0, -8.941e-08, 0.5, 0.75, 0.49, 0.9578, 0.37, 0.9578, 0.13, 0.75, 0.01, 0.5422, 0.13, 0.5422, 0.37, 1.0, 0.5707, 1.0, 1.0, 0.8333, 1.0, 0.8333, 0.5707, 0.8333, 0.5707, 0.8333, 1.0, 0.6667, 1.0, 0.6667, 0.5707, 0.6667, 0.5707, 0.6667, 1.0, 0.5, 1.0, 0.5, 0.5707, 0.5, 0.5707, 0.5, 1.0, 0.3333, 1.0, 0.3333, 0.5707, 0.4578, 0.37, 0.25, 0.49, 0.04215, 0.37, 0.04215, 0.13, 0.25, 0.01, 0.4578, 0.13, 0.3333, 0.5707, 0.3333, 1.0, 0.1667, 1.0, 0.1667, 0.5707, 0.1667, 0.5707, 0.1667, 1.0, -8.941e-08, 1.0, -8.941e-08, 0.5707, 0.75, 0.49, 0.9578, 0.37, 0.9578, 0.13, 0.75, 0.01, 0.5422, 0.13, 0.5422, 0.37, 0.1667, 0.5, 0.1667, 0.5707, -8.941e-08, 0.5707, -8.941e-08, 0.5, 0.3333, 0.5, 0.3333, 0.5707, 0.1667, 0.5707, 0.1667, 0.5, 0.5, 0.5, 0.5, 0.5707, 0.3333, 0.5707, 0.3333, 0.5, 0.6667, 0.5, 0.6667, 0.5707, 0.5, 0.5707, 0.5, 0.5, 0.8333, 0.5, 0.8333, 0.5707, 0.6667, 0.5707, 0.6667, 0.5, 1.0, 0.5, 1.0, 0.5707, 0.8333, 0.5707, 0.8333, 0.5, 1.0, 0.5707, 1.0, 1.0, 0.8333, 1.0, 0.8333, 0.5707, 0.8333, 0.5707, 0.8333, 1.0, 0.6667, 1.0, 0.6667, 0.5707, 0.6667, 0.5707, 0.6667, 1.0, 0.5, 1.0, 0.5, 0.5707, 0.5, 0.5707, 0.5, 1.0, 0.3333, 1.0, 0.3333, 0.5707, 0.4578, 0.37, 0.25, 0.49, 0.04215, 0.37, 0.04215, 0.13, 0.25, 0.01, 0.4578, 0.13, 0.3333, 0.5707, 0.3333, 1.0, 0.1667, 1.0, 0.1667, 0.5707, 0.1667, 0.5707, 0.1667, 1.0, -8.941e-08, 1.0, -8.941e-08, 0.5707, 0.75, 0.49, 0.9578, 0.37, 0.9578, 0.13, 0.75, 0.01, 0.5422, 0.13, 0.5422, 0.37, 0.1667, 0.5, 0.1667, 0.5707, -8.941e-08, 0.5707, -8.941e-08, 0.5, 0.3333, 0.5, 0.3333, 0.5707, 0.1667, 0.5707, 0.1667, 0.5, 0.5, 0.5, 0.5, 0.5707, 0.3333, 0.5707, 0.3333, 0.5, 0.6667, 0.5, 0.6667, 0.5707, 0.5, 0.5707, 0.5, 0.5, 0.8333, 0.5, 0.8333, 0.5707, 0.6667, 0.5707, 0.6667, 0.5, 1.0, 0.5, 1.0, 0.5707, 0.8333, 0.5707, 0.8333, 0.5, 1.0, 0.5, 1.0, 1.0, 0.8333, 1.0, 0.8333, 0.5, 0.8333, 0.5, 0.8333, 1.0, 0.6667, 1.0, 0.6667, 0.5, 0.6667, 0.5, 0.6667, 1.0, 0.5, 1.0, 0.5, 0.5, 0.5, 0.5, 0.5, 1.0, 0.3333, 1.0, 0.3333, 0.5, 0.4578, 0.37, 0.25, 0.49, 0.04215, 0.37, 0.04215, 0.13, 0.25, 0.01, 0.4578, 0.13, 0.3333, 0.5, 0.3333, 1.0, 0.1667, 1.0, 0.1667, 0.5, 0.1667, 0.5, 0.1667, 1.0, -8.941e-08, 1.0, -8.941e-08, 0.5, 0.75, 0.49, 0.9578, 0.37, 0.9578, 0.13, 0.75, 0.01, 0.5422, 0.13, 0.5422, 0.37])
me_cube_001.materials.append(mat_material)
me_cube_001.use_remesh_preserve_volume = False
me_cube_001.use_remesh_preserve_attributes = False
me_cube_001.use_mirror_vertex_groups = False
me_cube_001.update()

# ---- objects
ob_bicycle = bpy.data.objects.new('Bicycle', me_cube_001)

# ---- transforms, parenting, visibility, modifiers, constraints
ob_bicycle.location = (1.688, 0.002705, -0.9985)
ob_bicycle.lock_rotations_4d = False
ob_bicycle.empty_display_type = 'ARROWS'
ob_bicycle.lineart.crease_threshold = 0.0

# ---- collection membership
col_collection.objects.link(ob_bicycle)

# ---- scene / render settings (as saved in the file)
scene.frame_start = 1; scene.frame_end = 250; scene.frame_set(1)
scene.render.engine = 'BLENDER_EEVEE_NEXT'
scene.cycles.use_denoising = False
scene.cycles.samples = 128
scene.cycles.sampling_pattern = 'TABULATED_SOBOL'
scene.cycles.use_adaptive_sampling = False
scene.cycles.use_light_tree = False
scene.view_settings.view_transform = 'Filmic'
bpy.context.view_layer.update()

# ---- added for rendering (the .blend has no active camera and no usable light): camera, sun
cam_auto = bpy.data.cameras.new('AutoCamera')
cam_auto.lens = 50.0
cam_auto.sensor_width = 36.0
cam_auto.clip_end = 1000.0
ob_auto_camera = bpy.data.objects.new('AutoCamera', cam_auto)
scene.collection.objects.link(ob_auto_camera)
ob_auto_camera.location = (6.60397, -8.14744, 6.30369)
ob_auto_camera.rotation_euler = (1.09748, -7.21219e-08, 0.694738)
scene.camera = ob_auto_camera
light_auto_sun = bpy.data.lights.new('AutoSun', 'SUN')
light_auto_sun.energy = 3.0
light_auto_sun.angle = 0.0523599
ob_auto_sun = bpy.data.objects.new('AutoSun', light_auto_sun)
scene.collection.objects.link(ob_auto_sun)
ob_auto_sun.rotation_euler = (0.872665, 0.174533, 0.523599)
bpy.context.view_layer.update()
